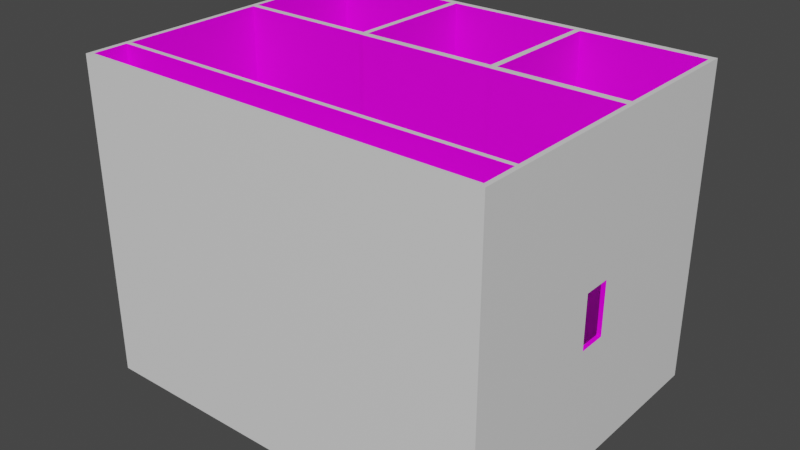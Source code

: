 # Source: Door.blend  (saved by Blender 2.83.19; exported with 4.5.12 LTS)
import bpy
from mathutils import Matrix  # noqa: F401  (used for matrix-valued properties, if any)

bpy.ops.wm.read_factory_settings(use_empty=True)
scene = bpy.context.scene
scene.name = 'Scene'

# ---- collections
col_collection = bpy.data.collections.new('Collection'); scene.collection.children.link(col_collection)

# ---- images (referenced by path relative to the original .blend; pixels are not part of the script)
import os
ASSET_DIR = os.environ.get("B2B_ASSET_DIR", "")  # directory of the original .blend (textures are referenced by path, not embedded)
HERE = os.path.dirname(os.path.abspath(__file__))  # packed textures are extracted next to this script under _unpacked/

def load_image(name, relpath, width, height, colorspace="sRGB"):
    """Load a texture the original file referenced (path relative to the .blend, or extracted next to this script)."""
    p = next((c for c in (os.path.join(HERE, relpath), os.path.join(ASSET_DIR, relpath)) if relpath and os.path.exists(c)), "")
    if p:
        img = bpy.data.images.load(p, check_existing=True)
        img.name = name
    else:  # same state as the original file: an image datablock whose file is absent (Cycles renders it pink)
        img = bpy.data.images.new(name, width, height)
        img.source = "FILE"
        img.filepath = "//" + (relpath or name)
    img.colorspace_settings.name = colorspace
    return img
img_new_piskel__8__png = load_image('New Piskel (8).png', 'New Piskel (8).png', 1024, 1024, 'sRGB')

# ---- materials (node trees are filled in below, after node groups)
mat_material = bpy.data.materials.new('Material')
mat_material.alpha_threshold = 0.0
mat_material.use_transparent_shadow = False
mat_material.line_color = (0.0, 0.0, 0.0, 1.0)
mat_material_001 = bpy.data.materials.new('Material.001')
mat_material_001.use_transparent_shadow = False

# ---- material node trees
mat_material.use_nodes = True; mat_material.node_tree.nodes.clear()
_N = mat_material.node_tree.nodes; _L = mat_material.node_tree.links
n0 = _N.new('ShaderNodeOutputMaterial'); n0.name = 'Material Output'; n0.location = (300, 300)
n1 = _N.new('ShaderNodeBsdfPrincipled'); n1.name = 'Principled BSDF'; n1.location = (10, 300)
n1.distribution = 'GGX'
n1.subsurface_method = 'BURLEY'
n1.inputs[2].default_value = 0.4
n1.inputs[3].default_value = 1.45
n1.inputs[27].default_value = (0.0, 0.0, 0.0, 1.0)
n1.inputs[28].default_value = 1.0
n2 = _N.new('ShaderNodeTexImage'); n2.name = 'Image Texture'; n2.location = (-382, 230)
n2.image = img_new_piskel__8__png
_L.new(n1.outputs[0], n0.inputs[0])
_L.new(n2.outputs[0], n1.inputs[0])
n0.is_active_output = True
mat_material_001.use_nodes = True; mat_material_001.node_tree.nodes.clear()
_N = mat_material_001.node_tree.nodes; _L = mat_material_001.node_tree.links
n0 = _N.new('ShaderNodeBsdfPrincipled'); n0.name = 'Principled BSDF'; n0.location = (10, 300)
n0.distribution = 'GGX'
n0.subsurface_method = 'BURLEY'
n0.inputs[3].default_value = 1.45
n0.inputs[27].default_value = (0.0, 0.0, 0.0, 1.0)
n0.inputs[28].default_value = 1.0
n1 = _N.new('ShaderNodeOutputMaterial'); n1.name = 'Material Output'; n1.location = (300, 300)
_L.new(n0.outputs[0], n1.inputs[0])
n1.is_active_output = True

# ---- world
world_world = bpy.data.worlds.new('World'); scene.world = world_world
world_world.use_nodes = True; world_world.node_tree.nodes.clear()
_N = world_world.node_tree.nodes; _L = world_world.node_tree.links
n0 = _N.new('ShaderNodeOutputWorld'); n0.name = 'World Output'; n0.location = (300, 300)
n1 = _N.new('ShaderNodeBackground'); n1.name = 'Background'; n1.location = (10, 300)
n1.inputs[0].default_value = (0.05088, 0.05088, 0.05088, 1.0)
_L.new(n1.outputs[0], n0.inputs[0])
n0.is_active_output = True
world_world.color = (0.05088, 0.05088, 0.05088)
world_world.use_sun_shadow = False
world_world.sun_shadow_jitter_overblur = 0.0

# ---- meshes
me_cube = bpy.data.meshes.new('Cube')
me_cube.from_pydata([(0.00516, 0.4664, 1.534), (0.005045, 0.4507, -1.585), (0.00516, -1.147, 1.534), (0.005045, -1.151, -1.605), (-0.3504, 0.8205, 1.909), (-0.3504, 0.8205, -1.983), (-0.3504, -1.501, 1.909), (-0.3504, -1.501, -1.983), (0.002125, 0.8205, 1.909), (0.002546, 0.8205, -1.983), (0.005045, -1.501, 1.909), (0.005045, -1.501, -1.983), (0.004888, 0.5489, 1.611), (0.005244, 0.5489, -1.677), (0.005044, -1.229, 1.611), (0.005044, -1.229, -1.677), (-0.05306, 0.5303, 1.606), (-0.05306, 0.5303, -1.672), (-0.05306, -1.211, 1.606), (-0.05306, -1.211, -1.672), (0.002975, 0.7324, 0.002612), (-0.3504, -1.501, -0.03669), (0.005045, -1.501, -0.03669), (-0.3504, 0.8205, -0.03669), (0.004422, 0.6404, 0.006062), (0.005044, -1.229, -0.03268), (-0.05306, 0.5303, -0.03321), (-0.05306, -1.211, -0.03321), (0.005045, 0.4507, -0.1044), (0.005045, -1.151, -0.08443), (-0.3515, -1.501, 0.1752), (0.002962, 0.7325, 0.07983), (-0.003278, -1.501, 0.1186), (-0.3515, 0.8205, 0.1752), (0.00441, 0.6404, 0.07865), (0.005271, -1.229, 0.1172), (-0.04951, 0.5303, 0.1261), (-0.04951, -1.211, 0.1261), (0.00798, 0.4664, 0.1703), (0.00798, -1.147, 0.1703), (-0.3504, -0.3401, -1.983), (0.005045, -0.3401, 1.909), (-0.3504, -0.3401, 1.909), (0.005045, -0.3401, -1.983), (0.005044, -0.3401, 1.611), (0.005044, -0.3401, -1.677), (-0.05306, -0.3401, 1.606), (-0.05306, -0.3401, -1.672), (0.00516, -0.3401, 1.534), (0.005045, -0.3914, -1.605), (0.005045, -0.3914, -0.08443), (-0.3504, -0.3401, -0.03321), (0.00798, -0.3401, 0.1703), (-0.3489, -0.3401, 0.1747), (0.005045, -0.3401, 1.589), (0.005045, -1.202, 1.589), (0.005045, 0.5219, 1.589), (0.008405, 0.5219, 0.1167), (0.008405, -1.202, 0.1167), (0.008094, -0.3401, 0.1147), (-0.08888, -0.3401, 1.534), (-0.08606, -0.3401, 0.1701), (-0.08871, -1.063, 1.45), (-0.08871, 0.383, 1.45), (-0.08623, 0.383, 0.2534), (-0.08623, -1.063, 0.2534), (0.005045, -1.202, -0.03321), (0.005045, -1.202, -1.656), (0.005045, -0.269, -0.1044), (0.005045, -0.269, -1.585), (0.005045, 0.5219, -0.03321), (0.005045, 0.5219, -1.656), (0.005045, -0.3401, -1.656), (0.005045, -0.3401, -0.03321), (-0.09164, -1.068, -0.1678), (-0.09164, -1.068, -1.521), (-0.09164, -0.4747, -0.1678), (-0.09164, -0.4747, -1.521), (-0.09164, 0.3674, -0.1877), (-0.09164, 0.3674, -1.501), (-0.09164, -0.1856, -1.501), (-0.09164, -0.1856, -0.1877), (-0.08871, -0.3401, 1.45), (-0.08888, -1.147, 1.534), (-0.08888, 0.4664, 1.534), (-0.08606, 0.4664, 0.1701), (-0.08606, -1.147, 0.1701), (-0.08623, -0.3401, 0.2534), (-0.09164, -1.151, -0.08443), (-0.09164, -1.151, -1.605), (-0.09164, -0.3914, -0.08443), (-0.09164, -0.3914, -1.605), (-0.09164, 0.4507, -0.1044), (-0.09164, 0.4507, -1.585), (-0.09164, -0.269, -1.585), (-0.09164, -0.269, -0.1044), (-0.01467, -0.3401, 1.45), (-0.0122, -0.3401, 0.2535), (-0.01467, -1.063, 1.45), (-0.01467, 0.383, 1.45), (-0.0122, 0.383, 0.2535), (-0.0122, -1.063, 0.2535), (-0.0176, -1.068, -0.1677), (-0.0176, -1.068, -1.521), (-0.0176, -0.4747, -0.1677), (-0.0176, -0.4747, -1.521), (-0.0176, 0.3674, -0.1876), (-0.0176, 0.3674, -1.501), (-0.0176, -0.1856, -1.501), (-0.0176, -0.1856, -0.1876), (0.002318, 0.8206, 0.1186), (0.002336, 0.8205, -0.03669), (0.00505, 0.5489, 0.1172), (0.005066, 0.5489, -0.03268), (0.04482, 0.7329, 0.07984), (0.04484, 0.7328, 0.002616), (0.04627, 0.6408, 0.07865), (0.04628, 0.6408, 0.006067), (0.002327, 0.8205, 0.04093), (0.0008837, -1.501, 0.04093), (-0.3509, 0.8205, 0.06923), (0.005058, 0.5489, 0.04225), (0.005157, -1.229, 0.04225), (-0.05129, 0.5303, 0.04643), (-0.05129, -1.211, 0.04643), (0.006725, 0.5219, 0.04172), (0.006725, -1.202, 0.04172), (-0.3509, -1.501, 0.06923), (-0.3496, -0.3401, 0.07076), (0.00657, -0.3401, 0.04077), (0.005466, 0.7446, 0.04102), (0.004416, 0.6275, 0.04216), (0.04733, 0.745, 0.04103), (0.04628, 0.628, 0.04216), (0.003488, 0.6865, 1.762), (0.003877, 0.6865, -1.832), (0.005044, -1.367, -1.832), (0.005044, -1.367, 1.762), (0.005044, -1.367, -0.03471), (0.003682, 0.6865, -0.03471), (0.003666, 0.6866, 0.1179), (0.0009394, -1.367, 0.1179), (0.005044, -0.3401, -1.832), (0.005044, -0.3401, 1.762), (0.003689, 0.6857, -0.01603), (0.003676, 0.6857, 0.09919), (0.04555, 0.6861, -0.01602), (0.04554, 0.6861, 0.09919), (0.1266, 0.7712, 0.04067), (0.002992, -1.367, 0.04158), (0.004188, 0.6177, 1.687), (0.005044, -1.298, -1.754), (0.00456, 0.6177, -1.754), (0.005044, -1.298, 1.687), (0.005044, -1.298, -0.03369), (0.004374, 0.6177, -0.03369), (0.004358, 0.6177, 0.1175), (0.003105, -1.298, 0.1175), (0.005044, -0.3401, -1.754), (0.005044, -0.3401, 1.687), (0.004056, 0.663, -0.01002), (0.004043, 0.663, 0.0955), (0.04592, 0.6635, -0.01002), (0.0459, 0.6635, 0.0955), (0.1248, 0.7706, 0.06866), (0.004075, -1.298, 0.04191), (0.003211, 0.7535, -1.907), (0.005045, -1.434, 1.836), (0.005045, -1.434, -0.0357), (0.003009, 0.7535, -0.0357), (0.002992, 0.7536, 0.1182), (-0.001169, -1.434, 0.1182), (0.005045, -0.3401, -1.907), (0.005045, -0.3401, 1.836), (0.003332, 0.709, -0.01175), (0.003319, 0.7091, 0.09609), (0.04519, 0.7095, -0.01174), (0.04518, 0.7095, 0.09609), (0.123, 0.7538, 0.09665), (0.001938, -1.434, 0.04126), (0.002807, 0.7535, 1.836), (0.005045, -1.434, -1.907), (0.002331, 0.8205, 0.002119), (0.002964, -1.501, 0.002119), (-0.3507, 0.8205, 0.01627), (0.005062, 0.5489, 0.004785), (0.0051, -1.229, 0.004785), (-0.05218, 0.5303, 0.006607), (-0.05218, -1.211, 0.006607), (0.005885, 0.5219, 0.004254), (0.005885, -1.202, 0.004254), (-0.35, -0.3401, 0.01877), (0.005808, -0.3401, 0.003776), (0.004221, 0.7441, 0.02182), (0.004419, 0.631, 0.02411), (0.04608, 0.7445, 0.02182), (0.04628, 0.6314, 0.02411), (-0.3507, -1.501, 0.01627), (0.004018, -1.367, 0.003434), (0.1235, 0.7201, 0.1201), (0.1235, 0.72, -0.03545), (0.004559, -1.298, 0.004109), (0.003491, -1.434, 0.002776), (0.1251, 0.621, -0.009763), (-0.3512, -1.501, 0.1222), (0.002322, 0.8206, 0.07974), (-0.001197, -1.501, 0.07974), (-0.3512, 0.8205, 0.1222), (0.005054, 0.5489, 0.07971), (0.005214, -1.229, 0.07971), (-0.0504, 0.5303, 0.08625), (-0.0504, -1.211, 0.08625), (0.007565, 0.5219, 0.07919), (0.007565, -1.202, 0.07919), (-0.3493, -0.3401, 0.1228), (0.007332, -0.3401, 0.07776), (0.004214, 0.7441, 0.06043), (0.004413, 0.631, 0.0604), (0.04607, 0.7445, 0.06043), (0.04627, 0.6314, 0.06041), (0.1251, 0.6074, 0.01627), (0.001966, -1.367, 0.07973), (0.00359, -1.298, 0.07972), (0.123, 0.7537, -0.01474), (0.1248, 0.7706, 0.01296), (0.0003843, -1.434, 0.07973), (0.08151, 0.7703, 0.01296), (0.07971, 0.7535, -0.01474), (0.0818, 0.6071, 0.01627), (0.0818, 0.6207, -0.009765), (0.08023, 0.7198, -0.03546), (0.08021, 0.7198, 0.1201), (0.07969, 0.7536, 0.09665), (0.0815, 0.7704, 0.06866), (0.08331, 0.771, 0.04067), (0.08179, 0.6071, 0.06862), (0.08179, 0.6022, 0.0423), (0.08127, 0.6534, -0.03297), (0.08074, 0.6861, -0.04163), (0.08125, 0.6534, 0.1192), (0.08072, 0.6861, 0.1246), (0.08178, 0.6207, 0.09494), (0.1251, 0.6074, 0.06862), (0.1251, 0.6025, 0.0423), (0.1246, 0.6536, -0.03297), (0.1241, 0.6863, -0.04162), (0.1246, 0.6537, 0.1192), (0.124, 0.6864, 0.1246), (0.1251, 0.621, 0.09494), (0.165, 0.7198, 0.04128), (0.1642, 0.654, 0.04188), (0.1676, 0.6867, 0.04158), (0.1637, 0.6867, 0.07215), (0.1637, 0.6867, 0.011), (0.1642, 0.6576, 0.01434), (0.1642, 0.6577, 0.07034), (0.1641, 0.7164, 0.07036), (0.1641, 0.7164, 0.01312), (0.1593, 0.6588, 0.00524), (0.1455, 0.6582, -0.02103), (0.1451, 0.6866, -0.02828), (0.1588, 0.6867, -0.001816), (0.1606, 0.7349, 0.04114), (0.1475, 0.7602, 0.04086), (0.1595, 0.6441, 0.06668), (0.1458, 0.618, 0.06441), (0.1457, 0.6137, 0.04223), (0.1595, 0.6392, 0.04202), (0.1455, 0.7598, 0.06444), (0.1593, 0.7342, 0.06602), (0.1444, 0.7158, 0.1076), (0.1588, 0.7151, 0.0813), (0.1607, 0.7312, 0.07106), (0.1437, 0.7452, 0.08804), (0.1588, 0.7152, 0.003121), (0.1444, 0.7158, -0.02315), (0.1606, 0.7314, 0.01228), (0.1437, 0.7451, -0.005836), (0.1595, 0.6441, 0.01798), (0.1458, 0.618, 0.0203), (0.1593, 0.6466, 0.01353), (0.1459, 0.6299, -0.001583), (0.1455, 0.7597, 0.01751), (0.1593, 0.7342, 0.01682), (0.1455, 0.6583, 0.1069), (0.1593, 0.6589, 0.08055), (0.1587, 0.6867, 0.0849), (0.145, 0.6866, 0.1114), (0.1593, 0.6472, 0.07221), (0.1459, 0.6299, 0.08653)], [], [(41, 42, 6, 10), (32, 10, 6, 30), (53, 42, 4, 33), (40, 43, 11, 7), (52, 38, 85, 61), (33, 4, 8, 110), (169, 166, 9, 111), (171, 167, 10, 32), (173, 180, 8, 41), (172, 181, 11, 43), (26, 17, 13, 113), (37, 18, 14, 35), (46, 16, 12, 44), (47, 19, 15, 45), (70, 71, 17, 26), (58, 55, 18, 37), (54, 56, 16, 46), (72, 67, 19, 47), (67, 66, 27, 19), (189, 70, 26, 187), (19, 27, 25, 15), (187, 26, 113, 185), (181, 168, 22, 11), (161, 34, 116, 163), (5, 23, 111, 9), (49, 50, 90, 91), (40, 51, 23, 5), (11, 22, 21, 7), (180, 170, 110, 8), (16, 36, 112, 12), (56, 57, 36, 16), (213, 58, 37, 211), (211, 37, 35, 209), (225, 171, 32, 206), (207, 33, 110, 205), (215, 59, 58, 213), (214, 53, 33, 207), (206, 32, 30, 204), (204, 30, 53, 214), (212, 57, 59, 215), (7, 21, 51, 40), (69, 1, 93, 94), (71, 72, 47, 17), (55, 54, 46, 18), (17, 47, 45, 13), (18, 46, 44, 14), (166, 172, 43, 9), (167, 173, 41, 10), (48, 2, 83, 60), (5, 9, 43, 40), (30, 6, 42, 53), (8, 4, 42, 41), (2, 48, 54, 55), (0, 38, 57, 56), (39, 2, 55, 58), (52, 39, 58, 59), (48, 0, 56, 54), (38, 52, 59, 57), (65, 87, 97, 101), (79, 78, 106, 107), (39, 52, 61, 86), (38, 0, 84, 85), (0, 48, 60, 84), (2, 39, 86, 83), (3, 29, 66, 67), (29, 50, 73, 66), (49, 3, 67, 72), (50, 49, 72, 73), (28, 1, 71, 70), (1, 69, 72, 71), (68, 28, 70, 73), (69, 68, 73, 72), (62, 65, 101, 98), (77, 76, 104, 105), (50, 29, 88, 90), (28, 68, 95, 92), (1, 28, 92, 93), (3, 49, 91, 89), (68, 69, 94, 95), (29, 3, 89, 88), (62, 82, 60, 83), (63, 64, 85, 84), (65, 62, 83, 86), (87, 65, 86, 61), (82, 63, 84, 60), (64, 87, 61, 85), (75, 74, 88, 89), (74, 76, 90, 88), (77, 75, 89, 91), (76, 77, 91, 90), (78, 79, 93, 92), (79, 80, 94, 93), (81, 78, 92, 95), (80, 81, 95, 94), (97, 96, 98, 101), (100, 99, 96, 97), (105, 104, 102, 103), (107, 106, 109, 108), (80, 79, 107, 108), (63, 82, 96, 99), (78, 81, 109, 106), (87, 64, 100, 97), (81, 80, 108, 109), (74, 75, 103, 102), (76, 74, 102, 104), (82, 62, 98, 96), (75, 77, 105, 103), (64, 63, 99, 100), (193, 20, 111, 182), (217, 34, 112, 208), (160, 24, 113, 155), (175, 31, 110, 170), (114, 177, 231, 232), (194, 24, 117, 196), (174, 20, 115, 176), (216, 31, 114, 218), (193, 130, 132, 195), (217, 131, 133, 219), (146, 176, 230, 238), (194, 131, 121, 185), (216, 130, 118, 205), (189, 125, 129, 192), (197, 127, 128, 191), (183, 119, 127, 197), (191, 128, 120, 184), (192, 129, 126, 190), (184, 120, 118, 182), (202, 179, 119, 183), (188, 124, 122, 186), (190, 126, 124, 188), (210, 123, 121, 208), (212, 125, 123, 210), (201, 165, 149, 198), (117, 162, 237, 229), (160, 144, 146, 162), (116, 219, 235, 241), (161, 145, 140, 156), (174, 144, 139, 169), (153, 159, 143, 137), (152, 158, 142, 135), (222, 157, 141, 221), (150, 156, 140, 134), (175, 145, 147, 177), (151, 154, 138, 136), (158, 151, 136, 142), (159, 150, 134, 143), (157, 153, 137, 141), (155, 152, 135, 139), (113, 13, 152, 155), (35, 14, 153, 157), (44, 12, 150, 159), (45, 15, 151, 158), (15, 25, 154, 151), (12, 112, 156, 150), (209, 35, 157, 222), (13, 45, 158, 152), (14, 44, 159, 153), (34, 161, 156, 112), (176, 115, 227, 230), (24, 160, 162, 117), (133, 196, 228, 236), (186, 122, 165, 201), (144, 160, 155, 139), (145, 161, 163, 147), (31, 175, 177, 114), (20, 174, 169, 111), (198, 149, 179, 202), (218, 114, 232, 233), (144, 174, 176, 146), (147, 163, 239, 240), (145, 175, 170, 140), (137, 143, 173, 167), (135, 142, 172, 166), (221, 141, 171, 225), (134, 140, 170, 180), (136, 138, 168, 181), (142, 136, 181, 172), (143, 134, 180, 173), (141, 137, 167, 171), (139, 135, 166, 169), (195, 132, 234, 226), (138, 198, 202, 168), (25, 186, 201, 154), (196, 117, 229, 228), (219, 133, 236, 235), (154, 201, 198, 138), (66, 190, 188, 27), (27, 188, 186, 25), (168, 202, 183, 22), (23, 184, 182, 111), (73, 192, 190, 66), (51, 191, 184, 23), (22, 183, 197, 21), (21, 197, 191, 51), (70, 189, 192, 73), (24, 194, 185, 113), (20, 193, 195, 115), (131, 194, 196, 133), (162, 146, 238, 237), (130, 193, 182, 118), (123, 187, 185, 121), (125, 189, 187, 123), (149, 221, 225, 179), (115, 195, 226, 227), (132, 218, 233, 234), (122, 209, 222, 165), (165, 222, 221, 149), (177, 147, 240, 231), (57, 212, 210, 36), (36, 210, 208, 112), (31, 216, 205, 110), (163, 116, 241, 239), (34, 217, 219, 116), (130, 216, 218, 132), (131, 217, 208, 121), (125, 212, 215, 129), (127, 204, 214, 128), (119, 206, 204, 127), (128, 214, 207, 120), (129, 215, 213, 126), (120, 207, 205, 118), (179, 225, 206, 119), (124, 211, 209, 122), (126, 213, 211, 124), (228, 229, 203, 220), (236, 228, 220, 243), (240, 239, 246, 247), (227, 226, 224, 223), (226, 234, 148, 224), (237, 238, 245, 244), (239, 241, 248, 246), (235, 236, 243, 242), (229, 237, 244, 203), (234, 233, 164, 148), (231, 240, 247, 199), (232, 231, 199, 178), (241, 235, 242, 248), (238, 230, 200, 245), (230, 227, 223, 200), (233, 232, 178, 164), (257, 274, 276, 283), (278, 280, 258, 254), (249, 257, 283, 262), (200, 223, 277, 275), (288, 264, 255, 285), (253, 261, 274, 257), (264, 267, 250, 255), (271, 256, 269, 272), (220, 203, 281, 279), (286, 252, 256, 271), (267, 278, 254, 250), (285, 255, 252, 286), (254, 258, 261, 253), (247, 246, 284, 287), (148, 164, 268, 263), (223, 224, 282, 277), (242, 243, 266, 265), (255, 250, 251, 252), (203, 244, 259, 281), (245, 200, 275, 260), (248, 242, 265, 289), (252, 251, 249, 256), (224, 148, 263, 282), (251, 253, 257, 249), (164, 178, 273, 268), (250, 254, 253, 251), (256, 249, 262, 269), (199, 247, 287, 270), (243, 220, 279, 266), (246, 248, 289, 284), (178, 199, 270, 273), (259, 260, 261, 258), (265, 266, 267, 264), (269, 262, 263, 268), (271, 272, 273, 270), (275, 277, 276, 274), (279, 281, 280, 278), (283, 276, 277, 282), (285, 286, 287, 284), (281, 259, 258, 280), (288, 285, 284, 289), (260, 275, 274, 261), (286, 271, 270, 287), (262, 283, 282, 263), (266, 279, 278, 267), (272, 269, 268, 273), (289, 265, 264, 288), (244, 245, 260, 259)])
_uv = me_cube.uv_layers.new(name='UVMap')
_uv.uv.foreach_set('vector', [0.625, 0.625, 0.875, 0.625, 0.875, 0.75, 0.625, 0.75, 0.5625, 0.75, 0.625, 0.75, 0.625, 1.0, 0.5625, 1.0, 0.5625, 0.125, 0.625, 0.125, 0.625, 0.25, 0.5625, 0.25, 0.125, 0.625, 0.375, 0.625, 0.375, 0.75, 0.125, 0.75, 0.5586, 0.625, 0.5586, 0.5281, 0.5586, 0.5281, 0.5586, 0.625, 0.5625, 0.25, 0.625, 0.25, 0.625, 0.5, 0.5625, 0.5, 0.5, 0.5029, 0.3766, 0.5029, 0.375, 0.5, 0.5, 0.5, 0.5617, 0.7471, 0.6234, 0.7471, 0.625, 0.75, 0.5625, 0.75, 0.6234, 0.625, 0.6234, 0.5029, 0.625, 0.5, 0.625, 0.625, 0.3766, 0.625, 0.3766, 0.7471, 0.375, 0.75, 0.375, 0.625, 0.5, 0.5162, 0.3842, 0.5162, 0.3817, 0.5118, 0.5, 0.5118, 0.5579, 0.7338, 0.6158, 0.7338, 0.6183, 0.7382, 0.5592, 0.7382, 0.6158, 0.625, 0.6158, 0.5162, 0.6183, 0.5118, 0.6183, 0.625, 0.3842, 0.625, 0.3842, 0.7338, 0.3817, 0.7382, 0.3817, 0.625, 0.5, 0.5214, 0.3871, 0.5214, 0.3842, 0.5162, 0.5, 0.5162, 0.5565, 0.7286, 0.6129, 0.7286, 0.6158, 0.7338, 0.5579, 0.7338, 0.6129, 0.625, 0.6129, 0.5214, 0.6158, 0.5162, 0.6158, 0.625, 0.3871, 0.625, 0.3871, 0.7286, 0.3842, 0.7338, 0.3842, 0.625, 0.3871, 0.7286, 0.5, 0.7286, 0.5, 0.7338, 0.3842, 0.7338, 0.5141, 0.5214, 0.5, 0.5214, 0.5, 0.5162, 0.5145, 0.5162, 0.3842, 0.7338, 0.5, 0.7338, 0.5, 0.7382, 0.3817, 0.7382, 0.5145, 0.5162, 0.5, 0.5162, 0.5, 0.5118, 0.5148, 0.5118, 0.3766, 0.7471, 0.5, 0.7471, 0.5, 0.75, 0.375, 0.75, 0.5527, 0.5084, 0.552, 0.511, 0.552, 0.511, 0.5527, 0.5084, 0.375, 0.25, 0.5, 0.25, 0.5, 0.5, 0.375, 0.5, 0.3907, 0.6312, 0.4964, 0.6312, 0.4964, 0.6312, 0.3907, 0.6312, 0.375, 0.125, 0.5, 0.125, 0.5, 0.25, 0.375, 0.25, 0.375, 0.75, 0.5, 0.75, 0.5, 1.0, 0.375, 1.0, 0.6234, 0.5029, 0.5617, 0.5029, 0.5625, 0.5, 0.625, 0.5, 0.6158, 0.5162, 0.5579, 0.5162, 0.5592, 0.5118, 0.6183, 0.5118, 0.6129, 0.5214, 0.5565, 0.5214, 0.5579, 0.5162, 0.6158, 0.5162, 0.5423, 0.7286, 0.5565, 0.7286, 0.5579, 0.7338, 0.5434, 0.7338, 0.5434, 0.7338, 0.5579, 0.7338, 0.5592, 0.7382, 0.5444, 0.7382, 0.5463, 0.7471, 0.5617, 0.7471, 0.5625, 0.75, 0.5469, 0.75, 0.5469, 0.25, 0.5625, 0.25, 0.5625, 0.5, 0.5469, 0.5, 0.5423, 0.625, 0.5565, 0.625, 0.5565, 0.7286, 0.5423, 0.7286, 0.5469, 0.125, 0.5625, 0.125, 0.5625, 0.25, 0.5469, 0.25, 0.5469, 0.75, 0.5625, 0.75, 0.5625, 1.0, 0.5469, 1.0, 0.5469, 0.0, 0.5625, 0.0, 0.5625, 0.125, 0.5469, 0.125, 0.5423, 0.5214, 0.5565, 0.5214, 0.5565, 0.625, 0.5423, 0.625, 0.375, 0.0, 0.5, 0.0, 0.5, 0.125, 0.375, 0.125, 0.392, 0.6164, 0.392, 0.5299, 0.392, 0.5299, 0.392, 0.6164, 0.3871, 0.5214, 0.3871, 0.625, 0.3842, 0.625, 0.3842, 0.5162, 0.6129, 0.7286, 0.6129, 0.625, 0.6158, 0.625, 0.6158, 0.7338, 0.3842, 0.5162, 0.3842, 0.625, 0.3817, 0.625, 0.3817, 0.5118, 0.6158, 0.7338, 0.6158, 0.625, 0.6183, 0.625, 0.6183, 0.7382, 0.3766, 0.5029, 0.3766, 0.625, 0.375, 0.625, 0.375, 0.5, 0.6234, 0.7471, 0.6234, 0.625, 0.625, 0.625, 0.625, 0.75, 0.6108, 0.625, 0.6108, 0.7219, 0.6108, 0.7219, 0.6108, 0.625, 0.125, 0.5, 0.375, 0.5, 0.375, 0.625, 0.125, 0.625, 0.5625, 0.0, 0.625, 0.0, 0.625, 0.125, 0.5625, 0.125, 0.625, 0.5, 0.875, 0.5, 0.875, 0.625, 0.625, 0.625, 0.6108, 0.7219, 0.6108, 0.625, 0.6129, 0.625, 0.6129, 0.7286, 0.6108, 0.5281, 0.5586, 0.5281, 0.5565, 0.5214, 0.6129, 0.5214, 0.5586, 0.7219, 0.6108, 0.7219, 0.6129, 0.7286, 0.5565, 0.7286, 0.5586, 0.625, 0.5586, 0.7219, 0.5565, 0.7286, 0.5565, 0.625, 0.6108, 0.625, 0.6108, 0.5281, 0.6129, 0.5214, 0.6129, 0.625, 0.5586, 0.5281, 0.5586, 0.625, 0.5565, 0.625, 0.5565, 0.5214, 0.5618, 0.7119, 0.5618, 0.625, 0.5618, 0.625, 0.5618, 0.7119, 0.3978, 0.54, 0.4892, 0.54, 0.4892, 0.54, 0.3978, 0.54, 0.5586, 0.7219, 0.5586, 0.625, 0.5586, 0.625, 0.5586, 0.7219, 0.5586, 0.5281, 0.6108, 0.5281, 0.6108, 0.5281, 0.5586, 0.5281, 0.6108, 0.5281, 0.6108, 0.625, 0.6108, 0.625, 0.6108, 0.5281, 0.6108, 0.7219, 0.5586, 0.7219, 0.5586, 0.7219, 0.6108, 0.7219, 0.3907, 0.7225, 0.4964, 0.7225, 0.5, 0.7286, 0.3871, 0.7286, 0.4964, 0.7225, 0.4964, 0.6312, 0.5, 0.625, 0.5, 0.7286, 0.3907, 0.6312, 0.3907, 0.7225, 0.3871, 0.7286, 0.3871, 0.625, 0.4964, 0.6312, 0.3907, 0.6312, 0.3871, 0.625, 0.5, 0.625, 0.495, 0.5299, 0.392, 0.5299, 0.3871, 0.5214, 0.5, 0.5214, 0.392, 0.5299, 0.392, 0.6164, 0.3871, 0.625, 0.3871, 0.5214, 0.495, 0.6164, 0.495, 0.5299, 0.5, 0.5214, 0.5, 0.625, 0.392, 0.6164, 0.495, 0.6164, 0.5, 0.625, 0.3871, 0.625, 0.6076, 0.7119, 0.5618, 0.7119, 0.5618, 0.7119, 0.6076, 0.7119, 0.3965, 0.6412, 0.4906, 0.6412, 0.4906, 0.6412, 0.3965, 0.6412, 0.4964, 0.6312, 0.4964, 0.7225, 0.4964, 0.7225, 0.4964, 0.6312, 0.495, 0.5299, 0.495, 0.6164, 0.495, 0.6164, 0.495, 0.5299, 0.392, 0.5299, 0.495, 0.5299, 0.495, 0.5299, 0.392, 0.5299, 0.3907, 0.7225, 0.3907, 0.6312, 0.3907, 0.6312, 0.3907, 0.7225, 0.495, 0.6164, 0.392, 0.6164, 0.392, 0.6164, 0.495, 0.6164, 0.4964, 0.7225, 0.3907, 0.7225, 0.3907, 0.7225, 0.4964, 0.7225, 0.6076, 0.7119, 0.6076, 0.625, 0.6108, 0.625, 0.6108, 0.7219, 0.6076, 0.5381, 0.5618, 0.5381, 0.5586, 0.5281, 0.6108, 0.5281, 0.5618, 0.7119, 0.6076, 0.7119, 0.6108, 0.7219, 0.5586, 0.7219, 0.5618, 0.625, 0.5618, 0.7119, 0.5586, 0.7219, 0.5586, 0.625, 0.6076, 0.625, 0.6076, 0.5381, 0.6108, 0.5281, 0.6108, 0.625, 0.5618, 0.5381, 0.5618, 0.625, 0.5586, 0.625, 0.5586, 0.5281, 0.3965, 0.7124, 0.4906, 0.7124, 0.4964, 0.7225, 0.3907, 0.7225, 0.4906, 0.7124, 0.4906, 0.6412, 0.4964, 0.6312, 0.4964, 0.7225, 0.3965, 0.6412, 0.3965, 0.7124, 0.3907, 0.7225, 0.3907, 0.6312, 0.4906, 0.6412, 0.3965, 0.6412, 0.3907, 0.6312, 0.4964, 0.6312, 0.4892, 0.54, 0.3978, 0.54, 0.392, 0.5299, 0.495, 0.5299, 0.3978, 0.54, 0.3978, 0.6064, 0.392, 0.6164, 0.392, 0.5299, 0.4892, 0.6064, 0.4892, 0.54, 0.495, 0.5299, 0.495, 0.6164, 0.3978, 0.6064, 0.4892, 0.6064, 0.495, 0.6164, 0.392, 0.6164, 0.5618, 0.625, 0.6076, 0.625, 0.6076, 0.7119, 0.5618, 0.7119, 0.5618, 0.5381, 0.6076, 0.5381, 0.6076, 0.625, 0.5618, 0.625, 0.3965, 0.6412, 0.4906, 0.6412, 0.4906, 0.7124, 0.3965, 0.7124, 0.3978, 0.54, 0.4892, 0.54, 0.4892, 0.6064, 0.3978, 0.6064, 0.3978, 0.6064, 0.3978, 0.54, 0.3978, 0.54, 0.3978, 0.6064, 0.6076, 0.5381, 0.6076, 0.625, 0.6076, 0.625, 0.6076, 0.5381, 0.4892, 0.54, 0.4892, 0.6064, 0.4892, 0.6064, 0.4892, 0.54, 0.5618, 0.625, 0.5618, 0.5381, 0.5618, 0.5381, 0.5618, 0.625, 0.4892, 0.6064, 0.3978, 0.6064, 0.3978, 0.6064, 0.4892, 0.6064, 0.4906, 0.7124, 0.3965, 0.7124, 0.3965, 0.7124, 0.4906, 0.7124, 0.4906, 0.6412, 0.4906, 0.7124, 0.4906, 0.7124, 0.4906, 0.6412, 0.6076, 0.625, 0.6076, 0.7119, 0.6076, 0.7119, 0.6076, 0.625, 0.3965, 0.7124, 0.3965, 0.6412, 0.3965, 0.6412, 0.3965, 0.7124, 0.5618, 0.5381, 0.6076, 0.5381, 0.6076, 0.5381, 0.5618, 0.5381, 0.5193, 0.5008, 0.5075, 0.5008, 0.5, 0.5, 0.5156, 0.5, 0.5408, 0.511, 0.552, 0.511, 0.5592, 0.5118, 0.5444, 0.5118, 0.5074, 0.5084, 0.5074, 0.511, 0.5, 0.5118, 0.5, 0.5088, 0.5541, 0.5033, 0.5548, 0.5008, 0.5625, 0.5, 0.5617, 0.5029, 0.5548, 0.5008, 0.5541, 0.5033, 0.5541, 0.5033, 0.5548, 0.5008, 0.5185, 0.511, 0.5074, 0.511, 0.5074, 0.511, 0.5185, 0.511, 0.5075, 0.5033, 0.5075, 0.5008, 0.5075, 0.5008, 0.5075, 0.5033, 0.543, 0.5008, 0.5548, 0.5008, 0.5548, 0.5008, 0.543, 0.5008, 0.5193, 0.5008, 0.5311, 0.5008, 0.5311, 0.5008, 0.5193, 0.5008, 0.5408, 0.511, 0.5297, 0.511, 0.5297, 0.511, 0.5408, 0.511, 0.5074, 0.5058, 0.5075, 0.5033, 0.5075, 0.5033, 0.5074, 0.5058, 0.5185, 0.511, 0.5297, 0.511, 0.5296, 0.5118, 0.5148, 0.5118, 0.543, 0.5008, 0.5311, 0.5008, 0.5312, 0.5, 0.5469, 0.5, 0.5141, 0.5214, 0.5282, 0.5214, 0.5282, 0.625, 0.5141, 0.625, 0.5156, 0.0, 0.5312, 0.0, 0.5312, 0.125, 0.5156, 0.125, 0.5156, 0.75, 0.5312, 0.75, 0.5312, 1.0, 0.5156, 1.0, 0.5156, 0.125, 0.5312, 0.125, 0.5312, 0.25, 0.5156, 0.25, 0.5141, 0.625, 0.5282, 0.625, 0.5282, 0.7286, 0.5141, 0.7286, 0.5156, 0.25, 0.5312, 0.25, 0.5312, 0.5, 0.5156, 0.5, 0.5154, 0.7471, 0.5308, 0.7471, 0.5312, 0.75, 0.5156, 0.75, 0.5145, 0.7338, 0.529, 0.7338, 0.5296, 0.7382, 0.5148, 0.7382, 0.5141, 0.7286, 0.5282, 0.7286, 0.529, 0.7338, 0.5145, 0.7338, 0.5434, 0.5162, 0.529, 0.5162, 0.5296, 0.5118, 0.5444, 0.5118, 0.5423, 0.5214, 0.5282, 0.5214, 0.529, 0.5162, 0.5434, 0.5162, 0.515, 0.7412, 0.53, 0.7412, 0.5304, 0.7442, 0.5152, 0.7442, 0.5074, 0.511, 0.5074, 0.5084, 0.5074, 0.5084, 0.5074, 0.511, 0.5074, 0.5084, 0.5074, 0.5058, 0.5074, 0.5058, 0.5074, 0.5084, 0.552, 0.511, 0.5408, 0.511, 0.5408, 0.511, 0.552, 0.511, 0.5527, 0.5084, 0.5534, 0.5058, 0.5609, 0.5058, 0.56, 0.5088, 0.5075, 0.5033, 0.5074, 0.5058, 0.5, 0.5058, 0.5, 0.5029, 0.62, 0.7412, 0.62, 0.625, 0.6217, 0.625, 0.6217, 0.7442, 0.38, 0.5088, 0.38, 0.625, 0.3783, 0.625, 0.3783, 0.5058, 0.545, 0.7412, 0.56, 0.7412, 0.5609, 0.7442, 0.5456, 0.7442, 0.62, 0.5088, 0.56, 0.5088, 0.5609, 0.5058, 0.6217, 0.5058, 0.5541, 0.5033, 0.5534, 0.5058, 0.5534, 0.5058, 0.5541, 0.5033, 0.38, 0.7412, 0.5, 0.7412, 0.5, 0.7442, 0.3783, 0.7442, 0.38, 0.625, 0.38, 0.7412, 0.3783, 0.7442, 0.3783, 0.625, 0.62, 0.625, 0.62, 0.5088, 0.6217, 0.5058, 0.6217, 0.625, 0.56, 0.7412, 0.62, 0.7412, 0.6217, 0.7442, 0.5609, 0.7442, 0.5, 0.5088, 0.38, 0.5088, 0.3783, 0.5058, 0.5, 0.5058, 0.5, 0.5118, 0.3817, 0.5118, 0.38, 0.5088, 0.5, 0.5088, 0.5592, 0.7382, 0.6183, 0.7382, 0.62, 0.7412, 0.56, 0.7412, 0.6183, 0.625, 0.6183, 0.5118, 0.62, 0.5088, 0.62, 0.625, 0.3817, 0.625, 0.3817, 0.7382, 0.38, 0.7412, 0.38, 0.625, 0.3817, 0.7382, 0.5, 0.7382, 0.5, 0.7412, 0.38, 0.7412, 0.6183, 0.5118, 0.5592, 0.5118, 0.56, 0.5088, 0.62, 0.5088, 0.5444, 0.7382, 0.5592, 0.7382, 0.56, 0.7412, 0.545, 0.7412, 0.3817, 0.5118, 0.3817, 0.625, 0.38, 0.625, 0.38, 0.5088, 0.6183, 0.7382, 0.6183, 0.625, 0.62, 0.625, 0.62, 0.7412, 0.552, 0.511, 0.5527, 0.5084, 0.56, 0.5088, 0.5592, 0.5118, 0.5075, 0.5033, 0.5075, 0.5008, 0.5075, 0.5008, 0.5075, 0.5033, 0.5074, 0.511, 0.5074, 0.5084, 0.5074, 0.5084, 0.5074, 0.511, 0.5297, 0.511, 0.5185, 0.511, 0.5185, 0.511, 0.5297, 0.511, 0.5148, 0.7382, 0.5296, 0.7382, 0.53, 0.7412, 0.515, 0.7412, 0.5074, 0.5058, 0.5074, 0.5084, 0.5, 0.5088, 0.5, 0.5058, 0.5534, 0.5058, 0.5527, 0.5084, 0.5527, 0.5084, 0.5534, 0.5058, 0.5548, 0.5008, 0.5541, 0.5033, 0.5541, 0.5033, 0.5548, 0.5008, 0.5075, 0.5008, 0.5075, 0.5033, 0.5, 0.5029, 0.5, 0.5, 0.5152, 0.7442, 0.5304, 0.7442, 0.5308, 0.7471, 0.5154, 0.7471, 0.543, 0.5008, 0.5548, 0.5008, 0.5548, 0.5008, 0.543, 0.5008, 0.5074, 0.5058, 0.5075, 0.5033, 0.5075, 0.5033, 0.5074, 0.5058, 0.5534, 0.5058, 0.5527, 0.5084, 0.5527, 0.5084, 0.5534, 0.5058, 0.5534, 0.5058, 0.5541, 0.5033, 0.5617, 0.5029, 0.5609, 0.5058, 0.6217, 0.7442, 0.6217, 0.625, 0.6234, 0.625, 0.6234, 0.7471, 0.3783, 0.5058, 0.3783, 0.625, 0.3766, 0.625, 0.3766, 0.5029, 0.5456, 0.7442, 0.5609, 0.7442, 0.5617, 0.7471, 0.5463, 0.7471, 0.6217, 0.5058, 0.5609, 0.5058, 0.5617, 0.5029, 0.6234, 0.5029, 0.3783, 0.7442, 0.5, 0.7442, 0.5, 0.7471, 0.3766, 0.7471, 0.3783, 0.625, 0.3783, 0.7442, 0.3766, 0.7471, 0.3766, 0.625, 0.6217, 0.625, 0.6217, 0.5058, 0.6234, 0.5029, 0.6234, 0.625, 0.5609, 0.7442, 0.6217, 0.7442, 0.6234, 0.7471, 0.5617, 0.7471, 0.5, 0.5058, 0.3783, 0.5058, 0.3766, 0.5029, 0.5, 0.5029, 0.5193, 0.5008, 0.5311, 0.5008, 0.5311, 0.5008, 0.5193, 0.5008, 0.5, 0.7442, 0.5152, 0.7442, 0.5154, 0.7471, 0.5, 0.7471, 0.5, 0.7382, 0.5148, 0.7382, 0.515, 0.7412, 0.5, 0.7412, 0.5185, 0.511, 0.5074, 0.511, 0.5074, 0.511, 0.5185, 0.511, 0.5408, 0.511, 0.5297, 0.511, 0.5297, 0.511, 0.5408, 0.511, 0.5, 0.7412, 0.515, 0.7412, 0.5152, 0.7442, 0.5, 0.7442, 0.5, 0.7286, 0.5141, 0.7286, 0.5145, 0.7338, 0.5, 0.7338, 0.5, 0.7338, 0.5145, 0.7338, 0.5148, 0.7382, 0.5, 0.7382, 0.5, 0.7471, 0.5154, 0.7471, 0.5156, 0.75, 0.5, 0.75, 0.5, 0.25, 0.5156, 0.25, 0.5156, 0.5, 0.5, 0.5, 0.5, 0.625, 0.5141, 0.625, 0.5141, 0.7286, 0.5, 0.7286, 0.5, 0.125, 0.5156, 0.125, 0.5156, 0.25, 0.5, 0.25, 0.5, 0.75, 0.5156, 0.75, 0.5156, 1.0, 0.5, 1.0, 0.5, 0.0, 0.5156, 0.0, 0.5156, 0.125, 0.5, 0.125, 0.5, 0.5214, 0.5141, 0.5214, 0.5141, 0.625, 0.5, 0.625, 0.5074, 0.511, 0.5185, 0.511, 0.5148, 0.5118, 0.5, 0.5118, 0.5075, 0.5008, 0.5193, 0.5008, 0.5193, 0.5008, 0.5075, 0.5008, 0.5297, 0.511, 0.5185, 0.511, 0.5185, 0.511, 0.5297, 0.511, 0.5074, 0.5084, 0.5074, 0.5058, 0.5074, 0.5058, 0.5074, 0.5084, 0.5311, 0.5008, 0.5193, 0.5008, 0.5156, 0.5, 0.5312, 0.5, 0.529, 0.5162, 0.5145, 0.5162, 0.5148, 0.5118, 0.5296, 0.5118, 0.5282, 0.5214, 0.5141, 0.5214, 0.5145, 0.5162, 0.529, 0.5162, 0.5304, 0.7442, 0.5456, 0.7442, 0.5463, 0.7471, 0.5308, 0.7471, 0.5075, 0.5008, 0.5193, 0.5008, 0.5193, 0.5008, 0.5075, 0.5008, 0.5311, 0.5008, 0.543, 0.5008, 0.543, 0.5008, 0.5311, 0.5008, 0.5296, 0.7382, 0.5444, 0.7382, 0.545, 0.7412, 0.53, 0.7412, 0.53, 0.7412, 0.545, 0.7412, 0.5456, 0.7442, 0.5304, 0.7442, 0.5541, 0.5033, 0.5534, 0.5058, 0.5534, 0.5058, 0.5541, 0.5033, 0.5565, 0.5214, 0.5423, 0.5214, 0.5434, 0.5162, 0.5579, 0.5162, 0.5579, 0.5162, 0.5434, 0.5162, 0.5444, 0.5118, 0.5592, 0.5118, 0.5548, 0.5008, 0.543, 0.5008, 0.5469, 0.5, 0.5625, 0.5, 0.5527, 0.5084, 0.552, 0.511, 0.552, 0.511, 0.5527, 0.5084, 0.552, 0.511, 0.5408, 0.511, 0.5408, 0.511, 0.552, 0.511, 0.5311, 0.5008, 0.543, 0.5008, 0.543, 0.5008, 0.5311, 0.5008, 0.5297, 0.511, 0.5408, 0.511, 0.5444, 0.5118, 0.5296, 0.5118, 0.5282, 0.5214, 0.5423, 0.5214, 0.5423, 0.625, 0.5282, 0.625, 0.5312, 0.0, 0.5469, 0.0, 0.5469, 0.125, 0.5312, 0.125, 0.5312, 0.75, 0.5469, 0.75, 0.5469, 1.0, 0.5312, 1.0, 0.5312, 0.125, 0.5469, 0.125, 0.5469, 0.25, 0.5312, 0.25, 0.5282, 0.625, 0.5423, 0.625, 0.5423, 0.7286, 0.5282, 0.7286, 0.5312, 0.25, 0.5469, 0.25, 0.5469, 0.5, 0.5312, 0.5, 0.5308, 0.7471, 0.5463, 0.7471, 0.5469, 0.75, 0.5312, 0.75, 0.529, 0.7338, 0.5434, 0.7338, 0.5444, 0.7382, 0.5296, 0.7382, 0.5282, 0.7286, 0.5423, 0.7286, 0.5434, 0.7338, 0.529, 0.7338, 0.5185, 0.511, 0.5074, 0.511, 0.5074, 0.511, 0.5185, 0.511, 0.5297, 0.511, 0.5185, 0.511, 0.5185, 0.511, 0.5297, 0.511, 0.5534, 0.5058, 0.5527, 0.5084, 0.5527, 0.5084, 0.5534, 0.5058, 0.5075, 0.5008, 0.5193, 0.5008, 0.5193, 0.5008, 0.5075, 0.5008, 0.5193, 0.5008, 0.5311, 0.5008, 0.5311, 0.5008, 0.5193, 0.5008, 0.5074, 0.5084, 0.5074, 0.5058, 0.5074, 0.5058, 0.5074, 0.5084, 0.5527, 0.5084, 0.552, 0.511, 0.552, 0.511, 0.5527, 0.5084, 0.5408, 0.511, 0.5297, 0.511, 0.5297, 0.511, 0.5408, 0.511, 0.5074, 0.511, 0.5074, 0.5084, 0.5074, 0.5084, 0.5074, 0.511, 0.5311, 0.5008, 0.543, 0.5008, 0.543, 0.5008, 0.5311, 0.5008, 0.5541, 0.5033, 0.5534, 0.5058, 0.5534, 0.5058, 0.5541, 0.5033, 0.5548, 0.5008, 0.5541, 0.5033, 0.5541, 0.5033, 0.5548, 0.5008, 0.552, 0.511, 0.5408, 0.511, 0.5408, 0.511, 0.552, 0.511, 0.5074, 0.5058, 0.5075, 0.5033, 0.5075, 0.5033, 0.5074, 0.5058, 0.5075, 0.5033, 0.5075, 0.5008, 0.5075, 0.5008, 0.5075, 0.5033, 0.543, 0.5008, 0.5548, 0.5008, 0.5548, 0.5008, 0.543, 0.5008, 0.5191, 0.5033, 0.515, 0.5033, 0.517, 0.5021, 0.5192, 0.5021, 0.5187, 0.5095, 0.5165, 0.5094, 0.515, 0.5084, 0.5187, 0.5084, 0.5308, 0.5033, 0.5191, 0.5033, 0.5192, 0.5021, 0.5309, 0.5022, 0.5075, 0.5033, 0.5075, 0.5008, 0.5075, 0.5008, 0.5075, 0.5033, 0.5438, 0.5094, 0.5412, 0.5095, 0.5414, 0.5084, 0.5454, 0.5084, 0.5189, 0.5058, 0.5141, 0.5058, 0.515, 0.5033, 0.5191, 0.5033, 0.5412, 0.5095, 0.5299, 0.5096, 0.5301, 0.5084, 0.5414, 0.5084, 0.5468, 0.5033, 0.5424, 0.5033, 0.5427, 0.5021, 0.5451, 0.5021, 0.5185, 0.511, 0.5074, 0.511, 0.5074, 0.511, 0.5185, 0.511, 0.5467, 0.5058, 0.5419, 0.5058, 0.5424, 0.5033, 0.5468, 0.5033, 0.5299, 0.5096, 0.5187, 0.5095, 0.5187, 0.5084, 0.5301, 0.5084, 0.5454, 0.5084, 0.5414, 0.5084, 0.5419, 0.5058, 0.5467, 0.5058, 0.5187, 0.5084, 0.515, 0.5084, 0.5141, 0.5058, 0.5189, 0.5058, 0.5534, 0.5058, 0.5527, 0.5084, 0.5527, 0.5084, 0.5534, 0.5058, 0.5311, 0.5008, 0.543, 0.5008, 0.543, 0.5008, 0.5311, 0.5008, 0.5075, 0.5008, 0.5193, 0.5008, 0.5193, 0.5008, 0.5075, 0.5008, 0.5408, 0.511, 0.5297, 0.511, 0.5297, 0.511, 0.5408, 0.511, 0.5414, 0.5084, 0.5301, 0.5084, 0.5304, 0.5058, 0.5419, 0.5058, 0.5074, 0.511, 0.5074, 0.5084, 0.5074, 0.5084, 0.5074, 0.511, 0.5074, 0.5058, 0.5075, 0.5033, 0.5075, 0.5033, 0.5074, 0.5058, 0.552, 0.511, 0.5408, 0.511, 0.5408, 0.511, 0.552, 0.511, 0.5419, 0.5058, 0.5304, 0.5058, 0.5308, 0.5033, 0.5424, 0.5033, 0.5193, 0.5008, 0.5311, 0.5008, 0.5311, 0.5008, 0.5193, 0.5008, 0.5304, 0.5058, 0.5189, 0.5058, 0.5191, 0.5033, 0.5308, 0.5033, 0.543, 0.5008, 0.5548, 0.5008, 0.5548, 0.5008, 0.543, 0.5008, 0.5301, 0.5084, 0.5187, 0.5084, 0.5189, 0.5058, 0.5304, 0.5058, 0.5424, 0.5033, 0.5308, 0.5033, 0.5309, 0.5022, 0.5427, 0.5021, 0.5541, 0.5033, 0.5534, 0.5058, 0.5534, 0.5058, 0.5541, 0.5033, 0.5297, 0.511, 0.5185, 0.511, 0.5185, 0.511, 0.5297, 0.511, 0.5527, 0.5084, 0.552, 0.511, 0.552, 0.511, 0.5527, 0.5084, 0.5548, 0.5008, 0.5541, 0.5033, 0.5541, 0.5033, 0.5548, 0.5008, 0.5074, 0.5084, 0.5074, 0.5058, 0.5141, 0.5058, 0.515, 0.5084, 0.5408, 0.511, 0.5297, 0.511, 0.5299, 0.5096, 0.5412, 0.5095, 0.5427, 0.5021, 0.5309, 0.5022, 0.5311, 0.5008, 0.543, 0.5008, 0.5468, 0.5033, 0.5451, 0.5021, 0.5548, 0.5008, 0.5541, 0.5033, 0.5075, 0.5033, 0.5075, 0.5008, 0.517, 0.5021, 0.515, 0.5033, 0.5185, 0.511, 0.5074, 0.511, 0.5165, 0.5094, 0.5187, 0.5095, 0.5192, 0.5021, 0.517, 0.5021, 0.5075, 0.5008, 0.5193, 0.5008, 0.5454, 0.5084, 0.5467, 0.5058, 0.5534, 0.5058, 0.5527, 0.5084, 0.5074, 0.511, 0.5074, 0.5084, 0.515, 0.5084, 0.5165, 0.5094, 0.5438, 0.5094, 0.5454, 0.5084, 0.5527, 0.5084, 0.552, 0.511, 0.5074, 0.5058, 0.5075, 0.5033, 0.515, 0.5033, 0.5141, 0.5058, 0.5467, 0.5058, 0.5468, 0.5033, 0.5541, 0.5033, 0.5534, 0.5058, 0.5309, 0.5022, 0.5192, 0.5021, 0.5193, 0.5008, 0.5311, 0.5008, 0.5297, 0.511, 0.5185, 0.511, 0.5187, 0.5095, 0.5299, 0.5096, 0.5451, 0.5021, 0.5427, 0.5021, 0.543, 0.5008, 0.5548, 0.5008, 0.552, 0.511, 0.5408, 0.511, 0.5412, 0.5095, 0.5438, 0.5094, 0.5074, 0.5084, 0.5074, 0.5058, 0.5074, 0.5058, 0.5074, 0.5084])
me_cube.materials.append(mat_material)
me_cube.use_remesh_preserve_volume = False
me_cube.use_remesh_preserve_attributes = False
me_cube.use_mirror_vertex_groups = False
me_cube.update()
me_cube_001 = bpy.data.meshes.new('Cube.001')
me_cube_001.from_pydata([(-0.9995, 1.161, 3.152), (-0.9999, 1.161, -11.1), (-0.9996, -1.161, 3.201), (-1.0, -1.161, -11.1), (-0.6475, 1.161, 3.152), (-0.6471, 1.161, -11.1), (-0.6446, -1.161, 3.169), (-0.6446, -1.161, -11.1), (-0.6471, 13.32, -11.1), (-0.9991, 13.31, -11.1), (-0.6475, 13.32, 3.048), (-0.9986, 13.3, 3.048), (-1.0, -12.53, 3.158), (-0.6446, -12.53, 3.158), (-0.6446, -12.53, -11.1), (-1.001, -12.53, -11.1), (-0.6446, -1.161, 14.83), (-0.9992, -1.161, 14.83), (-0.6475, 1.161, 14.83), (-0.9991, 1.161, 14.83), (-0.9982, 13.29, 14.83), (-0.6475, 13.32, 14.83), (-0.6446, -12.53, 14.83), (-0.9999, -12.53, 14.83), (-0.6446, -12.9, 3.158), (-0.6446, -12.9, -11.1), (-1.0, -12.9, -11.1), (-0.6446, -12.9, 14.83), (-1.0, -12.9, 14.83), (-1.0, -12.9, 3.158), (-33.99, -12.53, 14.83), (-33.99, -12.53, 3.158), (-33.99, -12.53, -11.1), (-33.99, -12.9, 14.83), (-33.99, -12.9, 3.158), (-33.99, -12.9, -11.1), (-34.38, -12.53, 14.83), (-34.38, -12.53, 3.158), (-34.38, -12.53, -11.1), (-34.38, -12.9, 14.83), (-34.38, -12.9, 3.158), (-34.38, -12.9, -11.1), (-34.0, 13.14, 14.83), (-34.0, 13.16, 3.158), (-33.99, 13.17, -11.1), (-34.38, 13.15, 14.83), (-34.38, 13.15, 3.158), (-34.38, 13.15, -11.1), (-34.38, -5.476, 3.158), (-34.38, -5.476, -11.1), (-33.99, -5.476, 3.158), (-33.99, -5.476, 14.83), (-34.38, -5.476, 14.83), (-33.98, -5.476, -11.1), (-34.38, 4.005, 3.158), (-34.0, 4.005, 3.158), (-33.99, 4.005, -11.1), (-34.38, 4.005, -11.1), (-34.0, 2.445, 14.83), (-34.38, 4.005, 14.83), (-34.38, -9.003, -11.1), (-33.99, -9.003, 14.83), (-34.38, -9.003, 14.83), (-34.38, -9.003, 3.158), (-33.98, -9.003, 3.158), (-33.98, -9.003, -11.1), (-1.0, -12.53, 4.818), (-33.99, -12.53, 4.818), (-33.99, -1.228, 14.83), (-34.38, -1.228, 14.83), (-33.99, -1.228, 3.158), (-34.38, -1.228, 3.158), (-34.38, -1.228, -11.1), (-33.98, -1.228, -11.1), (-34.38, 3.484, 3.158), (-33.99, 3.484, 3.158), (-33.99, 3.484, -11.1), (-34.38, 3.484, -11.1), (-34.0, 1.924, 14.83), (-34.38, 3.484, 14.83), (-0.6446, -12.53, 0.9887), (-0.9997, -1.161, 1.01), (-0.6446, -1.161, 0.9939), (-1.0, -12.53, 0.9887), (-0.6446, -12.9, 0.9887), (-1.0, -12.9, 0.9887), (-33.99, -12.53, 0.9887), (-33.99, -12.9, 0.9887), (-34.38, -12.53, 0.9887), (-34.38, -12.9, 0.9887), (-33.99, -5.476, 0.9887), (-34.38, -5.476, 0.9887), (-34.38, -9.003, 0.9887), (-33.98, -9.003, 0.9887), (-33.99, -1.228, 0.9887), (-34.38, -1.228, 0.9887), (-34.0, 13.16, 0.9887), (-34.38, 13.15, 0.9886), (-34.0, 4.005, 0.9887), (-34.38, 4.005, 0.9887), (-34.38, 3.484, 0.9887), (-33.99, 3.484, 0.9887), (-0.9995, 1.161, 0.9857), (-0.6473, 13.32, 0.9334), (-0.9987, 13.3, 0.9334), (-0.6473, 1.161, 0.9857), (-33.99, 13.59, 3.158), (-33.99, 13.59, 0.9886), (-33.99, 13.59, 14.83), (-34.38, 13.58, 14.83), (-34.38, 13.59, 3.158), (-34.38, 13.59, 0.9886), (-34.38, 13.59, -11.1), (-33.99, 13.59, -11.1), (-0.9997, 13.9, 3.048), (-0.6469, 13.91, -11.1), (-0.9998, 13.9, -11.1), (-0.6471, 13.91, 0.9334), (-0.9997, 13.9, 0.9334), (-0.6473, 13.91, 3.048), (-0.9997, 13.9, 14.83), (-0.6473, 13.91, 14.83), (-0.9996, 1.161, -1.208), (-0.6472, 13.32, -1.235), (-0.9988, 13.3, -1.235), (-0.6472, 1.161, -1.208), (-34.38, 4.005, -1.207), (-34.38, 3.484, -1.207), (-34.0, 13.16, -1.207), (-34.38, 13.15, -1.207), (-33.99, 4.005, -1.207), (-33.99, 3.484, -1.207), (-33.99, 13.59, -1.207), (-34.38, 13.59, -1.207), (-0.647, 13.91, -1.235), (-0.9997, 13.9, -1.235), (-0.6446, -12.53, -1.207), (-0.6446, -1.161, -1.204), (-0.6446, -12.9, -1.207), (-34.38, -5.476, -1.207), (-34.38, -9.003, -1.207), (-1.0, -12.53, -1.207), (-0.9997, -1.161, -1.196), (-34.38, -1.228, -1.207), (-1.0, -12.9, -1.207), (-33.99, -12.53, -1.207), (-33.99, -12.9, -1.207), (-34.38, -12.53, -1.207), (-34.38, -12.9, -1.207), (-33.99, -5.476, -1.207), (-33.98, -9.003, -1.207), (-33.99, -1.228, -1.207), (-0.6446, -12.53, 9.822), (-0.6475, 13.32, 9.822), (-0.6446, -12.9, 9.822), (-0.6446, -1.161, 9.822), (-0.6475, 1.161, 9.822), (-1.0, -12.9, 9.822), (-33.99, -12.9, 9.822), (-34.38, -12.53, 9.822), (-34.38, -12.9, 9.822), (-34.38, 13.15, 9.822), (-34.38, -5.476, 9.822), (-34.38, 4.005, 9.822), (-34.38, -9.003, 9.822), (-34.38, -1.228, 9.822), (-34.38, 3.484, 9.822), (-34.38, 13.59, 9.822), (-0.6473, 13.91, 9.822), (-34.38, -9.357, -11.1), (-33.99, -9.357, 14.83), (-34.38, -9.357, 14.83), (-34.38, -9.357, 3.158), (-33.98, -9.357, 3.158), (-33.98, -9.357, -11.1), (-33.98, -9.357, 0.9887), (-34.38, -9.357, 0.9887), (-34.38, -9.357, -1.207), (-33.98, -9.357, -1.207), (-34.38, -9.357, 9.822), (-0.6446, -9.359, -11.1), (-1.001, -9.359, -11.1), (-0.6446, -9.359, 3.164), (-1.0, -9.359, 3.18), (-0.9997, -9.359, 14.83), (-0.6446, -9.359, 14.83), (-0.6446, -9.359, 0.9913), (-1.0, -9.359, 0.9994), (-0.6446, -9.359, -1.206), (-1.0, -9.359, -1.202), (-0.6446, -9.359, 9.822), (-34.38, -9.75, -11.1), (-33.99, -9.75, 14.83), (-34.38, -9.75, 14.83), (-34.38, -9.75, 3.158), (-33.99, -9.75, 3.158), (-33.99, -9.75, -11.1), (-33.99, -9.75, 4.818), (-33.99, -9.75, 0.9887), (-34.38, -9.75, 0.9887), (-34.38, -9.75, -1.207), (-33.99, -9.75, -1.207), (-34.38, -9.75, 9.822), (-0.6446, -9.688, -11.1), (-1.001, -9.688, -11.1), (-0.6446, -9.688, 3.161), (-0.6446, -9.688, 0.99), (-1.0, -9.688, 0.994), (-0.6446, -9.688, -1.206), (-1.0, -9.688, -1.204), (-0.6446, -9.688, 9.822), (-1.0, -9.688, 3.169), (-0.9998, -9.688, 14.83), (-0.6446, -9.688, 14.83), (-1.0, -9.688, 4.818), (-17.49, -9.328, 3.169), (-17.49, -9.719, 14.83), (-17.49, -9.358, 14.83), (-17.49, -9.719, 3.164), (-17.49, -9.719, 4.818), (-17.49, -9.624, -1.206), (-17.49, -9.378, -1.223), (-17.49, -9.624, 0.5725), (-17.49, -9.363, 0.994), (-33.75, -9.343, 3.164), (-33.75, -9.734, 14.83), (-33.75, -9.358, 14.83), (-33.75, -9.734, 3.161), (-33.75, -9.734, 4.818), (-33.75, -9.687, -1.206), (-33.75, -9.368, -1.215), (-33.75, -9.687, 0.7806), (-33.75, -9.36, 0.9914), (-31.4, -9.726, 14.83), (-31.4, -9.358, 14.83), (-31.4, -9.726, 3.162), (-31.4, -9.726, 4.818), (-31.4, -9.335, 3.166), (-31.4, -9.656, -1.206), (-31.4, -9.656, 0.6765), (-31.4, -9.362, 0.9927), (-31.4, -9.373, -1.219), (-1.387, -9.703, 14.83), (-1.387, -9.358, 14.83), (-1.387, -9.703, 3.166), (-1.387, -9.656, -1.205), (-1.387, -9.703, 4.818), (-1.387, -9.343, 3.174), (-1.387, -9.368, -1.212), (-1.387, -9.656, 0.7833), (-1.387, -9.361, 0.9967), (-3.753, -9.335, 3.172), (-3.753, -9.373, -1.218), (-3.753, -9.711, 14.83), (-3.753, -9.358, 14.83), (-3.753, -9.711, 3.165), (-3.753, -9.64, -1.205), (-3.753, -9.711, 4.818), (-3.753, -9.64, 0.6779), (-3.753, -9.362, 0.9954), (-0.9994, -1.161, 6.96), (-0.9992, 1.161, 6.96), (-33.99, -5.476, 6.96), (-34.0, 2.445, 6.96), (-33.99, -9.003, 6.96), (-33.99, -1.228, 6.96), (-34.0, 1.924, 6.96), (-33.99, -9.357, 6.96), (-0.9999, -9.359, 6.96), (-17.49, -9.358, 6.96), (-33.75, -9.358, 6.96), (-31.4, -9.358, 6.96), (-1.387, -9.358, 6.979), (-3.753, -9.358, 6.979), (-0.9992, -1.161, 11.48), (-0.9991, 1.161, 11.48), (-33.99, -5.476, 11.57), (-34.0, 2.445, 11.48), (-33.99, -9.003, 11.57), (-33.99, -1.228, 11.57), (-34.0, 1.924, 11.57), (-33.99, -9.357, 11.57), (-0.9998, -9.359, 11.48), (-17.49, -9.358, 11.57), (-33.75, -9.358, 11.57), (-31.4, -9.358, 11.57), (-1.387, -9.358, 11.41), (-3.753, -9.358, 11.41), (-1.0, -12.53, 14.43), (-33.99, -12.53, 14.43), (-33.99, -9.75, 14.43), (-0.9998, -9.688, 14.43), (-17.49, -9.719, 14.43), (-33.75, -9.734, 14.43), (-31.4, -9.726, 14.43), (-1.387, -9.703, 11.4), (-3.753, -9.711, 11.4), (-1.0, -12.53, 10.05), (-33.99, -12.53, 10.05), (-33.99, -9.75, 10.05), (-0.9999, -9.688, 10.06), (-17.49, -9.719, 10.06), (-33.75, -9.734, 10.06), (-31.4, -9.726, 10.06), (-1.387, -9.703, 7.033), (-3.753, -9.711, 7.034), (-1.101, 13.9, 9.82), (-33.99, 13.59, 9.867), (-34.0, 13.15, 7.19), (-34.0, 13.15, 11.58), (-0.9984, 13.29, 7.144), (-0.9985, 13.29, 11.54), (-0.9991, 3.863, 3.1), (-0.6475, 3.863, 3.1), (-0.6471, 3.863, -11.1), (-0.9995, 3.863, -11.1), (-0.9987, 2.303, 14.83), (-0.6475, 3.863, 14.83), (-0.9991, 3.863, 0.9596), (-0.6473, 3.863, 0.9596), (-0.9992, 3.863, -1.221), (-0.6472, 3.863, -1.221), (-0.6475, 3.863, 9.822), (-0.9988, 2.292, 7.052), (-0.9987, 2.269, 11.47), (-0.9993, 4.478, -11.1), (-0.9985, 2.908, 14.83), (-0.6475, 4.478, 14.83), (-0.9989, 4.478, 0.9465), (-0.6473, 4.478, 0.9465), (-0.999, 4.478, -1.228), (-0.6472, 4.478, -1.228), (-0.9989, 4.478, 3.074), (-0.6475, 4.478, 3.074), (-0.6471, 4.478, -11.1), (-0.6475, 4.478, 9.822), (-0.9986, 2.903, 7.098), (-0.9985, 2.906, 11.55), (-34.38, 4.465, 3.158), (-34.0, 4.465, 3.158), (-33.99, 4.465, -11.1), (-34.38, 4.465, -11.1), (-34.0, 2.912, 14.83), (-34.38, 4.465, 14.83), (-34.0, 4.465, 0.9886), (-34.38, 4.465, 0.9886), (-34.38, 4.465, -1.207), (-34.0, 4.465, -1.207), (-34.38, 4.465, 9.822), (-34.0, 2.909, 11.57), (-34.0, 2.906, 7.075), (-22.54, 2.374, 14.83), (-22.54, 2.91, 14.83), (-22.54, 2.368, 7.006), (-22.54, 2.905, 7.087), (-22.31, 13.67, 14.83), (-22.31, 13.21, -11.1), (-22.31, 13.67, -11.1), (-22.31, 13.67, 0.961), (-22.31, 13.2, 0.961), (-22.31, 13.19, 3.103), (-22.31, 13.67, 3.103), (-22.32, 13.18, 14.83), (-22.31, 13.2, -1.221), (-22.31, 13.67, -1.221), (-22.36, 13.67, 9.844), (-22.32, 13.18, 11.56), (-22.31, 13.19, 7.167), (-22.8, 13.67, -11.1), (-22.8, 13.67, 0.9748), (-22.8, 13.19, 0.9748), (-22.8, 13.67, 3.131), (-22.81, 13.18, 14.83), (-22.81, 13.18, 11.57), (-22.81, 13.19, 7.179), (-22.8, 13.67, 14.83), (-22.8, 13.21, -11.1), (-22.8, 13.19, 3.131), (-22.8, 13.2, -1.214), (-22.8, 13.67, -1.214), (-22.83, 13.67, 9.855), (-11.07, 13.82, 14.83), (-11.07, 13.28, -11.1), (-11.07, 13.26, 3.075), (-11.07, 13.27, -1.228), (-11.07, 13.82, -1.228), (-11.15, 13.82, 9.832), (-11.07, 13.82, -11.1), (-11.07, 13.82, 0.9472), (-11.07, 13.26, 0.9472), (-11.07, 13.82, 3.075), (-11.08, 13.25, 14.83), (-11.08, 13.25, 11.55), (-11.08, 13.26, 7.156), (-11.53, 13.82, -11.1), (-11.53, 13.82, 0.9541), (-11.53, 13.26, 0.9541), (-11.53, 13.82, 3.089), (-11.53, 13.25, 14.83), (-11.53, 13.25, 11.56), (-11.53, 13.26, 7.161), (-11.53, 13.82, 14.83), (-11.53, 13.27, -11.1), (-11.53, 13.26, 3.089), (-11.53, 13.26, -1.224), (-11.53, 13.82, -1.224), (-11.59, 13.82, 9.838), (-22.55, 2.356, 11.48), (-22.54, 2.907, 11.02), (-22.97, 2.406, 6.983), (-22.97, 2.409, 14.83), (-22.97, 2.911, 14.83), (-22.97, 2.905, 7.081), (-22.97, 2.4, 11.48), (-22.97, 2.908, 11.3), (-11.14, 2.904, 7.092), (-11.14, 2.909, 14.83), (-11.14, 2.339, 14.83), (-11.14, 2.33, 7.029), (-11.15, 2.313, 11.48), (-11.14, 2.907, 11.28), (-11.64, 2.356, 14.83), (-11.64, 2.349, 7.017), (-11.65, 2.334, 11.48), (-11.64, 2.907, 11.15), (-11.64, 2.904, 7.089), (-11.64, 2.91, 14.83), (-3.742, 2.904, 7.095), (-3.742, 2.909, 14.83), (-3.742, 2.321, 14.83), (-3.742, 2.311, 7.04), (-3.745, 2.291, 11.43), (-3.742, 2.907, 11.38), (-1.395, 2.903, 7.097), (-1.395, 2.909, 14.83), (-1.395, 2.312, 14.83), (-1.395, 2.302, 7.046), (-1.397, 2.28, 11.43), (-1.395, 2.906, 11.44)], [(198, 175), (187, 207), (11, 114)], [(66, 12, 31, 67), (335, 153, 21, 327), (155, 156, 18, 16), (331, 334, 8, 123), (334, 325, 9, 8), (204, 203, 14, 15), (209, 204, 15, 141), (123, 8, 115, 134), (328, 332, 11, 104), (15, 14, 25, 26), (206, 205, 13, 80), (275, 274, 17, 19), (18, 19, 17, 16), (326, 327, 21, 20), (213, 212, 23, 22), (291, 288, 23, 212), (190, 155, 16, 185), (102, 105, 4, 0), (81, 2, 6, 82), (4, 6, 2, 0), (157, 154, 27, 28), (84, 24, 29, 85), (152, 22, 27, 154), (80, 13, 24, 84), (22, 23, 28, 27), (157, 28, 33, 158), (32, 35, 41, 38), (33, 30, 36, 39), (28, 23, 30, 33), (15, 26, 35, 32), (85, 29, 34, 87), (141, 15, 32, 145), (147, 38, 41, 148), (158, 33, 39, 160), (87, 34, 40, 89), (161, 45, 109, 167), (343, 342, 42, 45), (347, 340, 44, 128), (343, 348, 163, 59), (340, 341, 47, 44), (65, 60, 49, 53), (164, 62, 52, 162), (150, 65, 53, 149), (62, 61, 51, 52), (76, 77, 57, 56), (166, 79, 59, 163), (131, 76, 56, 130), (79, 78, 58, 59), (100, 74, 54, 99), (176, 172, 63, 92), (171, 170, 61, 62), (178, 174, 65, 150), (179, 171, 62, 164), (174, 169, 60, 65), (267, 173, 64, 264), (266, 75, 55, 263), (264, 64, 50, 262), (159, 37, 40, 160), (211, 12, 66, 214), (20, 21, 121, 120), (297, 66, 67, 298), (139, 91, 95, 143), (143, 95, 94, 151), (53, 49, 72, 73), (162, 52, 69, 165), (72, 143, 127, 77), (52, 51, 68, 69), (91, 48, 71, 95), (262, 50, 70, 265), (265, 70, 75, 266), (69, 68, 78, 79), (165, 69, 79, 166), (100, 101, 75, 74), (95, 71, 70, 94), (75, 70, 71, 74), (50, 90, 94, 70), (177, 176, 92, 140), (140, 92, 91, 139), (146, 87, 89, 148), (37, 88, 89, 40), (12, 83, 86, 31), (144, 85, 87, 146), (136, 80, 84, 138), (138, 84, 85, 144), (142, 81, 82, 137), (208, 206, 80, 136), (211, 207, 83, 12), (127, 131, 101, 100), (127, 100, 99, 126), (75, 101, 98, 55), (339, 344, 96, 43), (346, 345, 97, 129), (372, 375, 108, 42), (330, 328, 104, 124), (333, 329, 103, 10), (91, 92, 93, 90), (92, 63, 64, 93), (63, 48, 50, 64), (48, 91, 90, 50), (132, 113, 112, 133), (106, 107, 111, 110), (129, 97, 111, 133), (45, 42, 108, 109), (118, 114, 119, 117), (135, 118, 117, 134), (153, 10, 119, 168), (10, 103, 117, 119), (8, 9, 116, 115), (376, 44, 113, 368), (379, 132, 107, 369), (378, 128, 44, 376), (383, 389, 104, 11), (369, 107, 106, 371), (44, 47, 112, 113), (110, 111, 97, 46), (338, 345, 99, 54), (370, 96, 128, 378), (368, 113, 132, 379), (116, 135, 134, 115), (47, 129, 133, 112), (107, 132, 133, 111), (5, 7, 3, 1), (341, 346, 129, 47), (77, 127, 126, 57), (101, 131, 130, 98), (344, 347, 128, 96), (103, 123, 134, 117), (122, 125, 105, 102), (203, 208, 136, 14), (25, 138, 144, 26), (14, 136, 138, 25), (26, 144, 146, 35), (35, 146, 148, 41), (60, 140, 139, 49), (169, 177, 140, 60), (90, 149, 151, 94), (122, 142, 137, 125), (49, 139, 143, 72), (175, 178, 150, 93), (93, 150, 149, 90), (88, 147, 148, 89), (207, 209, 141, 83), (21, 153, 168, 121), (71, 165, 166, 74), (48, 162, 165, 71), (36, 159, 160, 39), (172, 179, 164, 63), (74, 166, 163, 54), (63, 164, 162, 48), (338, 348, 161, 46), (46, 161, 167, 110), (34, 158, 160, 40), (29, 157, 158, 34), (13, 152, 154, 24), (29, 24, 154, 157), (182, 6, 155, 190), (6, 4, 156, 155), (333, 10, 153, 335), (73, 76, 131, 151), (151, 131, 127, 143), (329, 331, 123, 103), (72, 77, 76, 73), (315, 1, 122, 320), (1, 3, 142, 122), (73, 151, 149, 53), (5, 125, 137, 7), (86, 83, 141, 145), (194, 202, 179, 172), (191, 200, 177, 169), (200, 199, 176, 177), (196, 191, 169, 174), (202, 193, 171, 179), (193, 192, 170, 171), (205, 182, 190, 210), (81, 142, 189, 187), (7, 137, 188, 180), (137, 82, 186, 188), (210, 190, 185, 213), (274, 282, 184, 17), (16, 17, 184, 185), (82, 6, 182, 186), (142, 3, 181, 189), (3, 7, 180, 181), (67, 31, 195, 197), (88, 37, 194, 199), (36, 30, 192, 193), (145, 32, 196, 201), (159, 36, 193, 202), (32, 38, 191, 196), (298, 67, 197, 299), (31, 86, 198, 195), (147, 88, 199, 200), (38, 147, 200, 191), (86, 145, 201, 198), (37, 159, 202, 194), (152, 210, 213, 22), (13, 205, 210, 152), (180, 188, 208, 203), (239, 222, 218, 235), (185, 184, 212, 213), (186, 182, 205, 206), (189, 181, 204, 209), (181, 180, 203, 204), (242, 212, 184, 243), (272, 268, 183, 247), (172, 176, 199, 194), (304, 246, 214, 300), (227, 228, 197, 195), (255, 257, 219, 218), (303, 236, 219, 301), (271, 269, 215, 237), (233, 216, 217, 234), (188, 186, 206, 208), (178, 201, 196, 174), (256, 220, 221, 252), (229, 201, 178, 230), (238, 220, 222, 239), (245, 209, 207, 249), (258, 255, 218, 222), (241, 240, 223, 221), (248, 250, 187, 189), (247, 183, 187, 250), (173, 175, 93, 64), (224, 232, 175, 173), (183, 2, 81, 187), (178, 175, 232, 230), (201, 229, 231, 198), (232, 231, 229, 230), (192, 225, 226, 170), (267, 270, 224, 173), (299, 197, 228, 302), (235, 236, 228, 227), (198, 231, 227, 195), (218, 219, 236, 235), (220, 238, 241, 221), (215, 223, 240, 237), (225, 233, 234, 226), (270, 271, 237, 224), (302, 228, 236, 303), (232, 224, 227, 231), (240, 239, 235, 237), (241, 238, 239, 240), (227, 224, 237, 235), (207, 211, 244, 249), (209, 245, 248, 189), (211, 214, 246, 244), (305, 257, 246, 304), (273, 272, 247, 251), (253, 242, 243, 254), (216, 253, 254, 217), (269, 273, 251, 215), (301, 219, 257, 305), (220, 256, 258, 222), (221, 223, 259, 252), (215, 251, 259, 223), (246, 247, 251, 257), (250, 249, 244, 247), (246, 244, 247), (256, 252, 259, 258), (257, 251, 255), (244, 246, 257, 255), (247, 244, 255, 251), (283, 287, 273, 269), (284, 285, 271, 270), (281, 284, 270, 267), (285, 283, 269, 271), (286, 282, 268, 272), (2, 183, 268, 260), (279, 265, 266, 280), (276, 262, 265, 279), (278, 264, 262, 276), (280, 266, 263, 277), (281, 267, 264, 278), (0, 2, 260, 261), (170, 281, 278, 61), (78, 280, 277, 58), (61, 278, 276, 51), (51, 276, 279, 68), (68, 279, 280, 78), (243, 184, 282, 286), (234, 217, 283, 285), (170, 226, 284, 281), (226, 234, 285, 284), (254, 243, 286, 287), (217, 254, 287, 283), (260, 268, 282, 274), (261, 260, 274, 275), (216, 292, 296, 253), (253, 296, 295, 242), (225, 293, 294, 233), (192, 290, 293, 225), (233, 294, 292, 216), (242, 295, 291, 212), (30, 289, 290, 192), (23, 288, 289, 30), (300, 297, 288, 291), (214, 66, 297, 300), (292, 301, 305, 296), (293, 302, 303, 294), (290, 299, 302, 293), (294, 303, 301, 292), (295, 304, 300, 291), (289, 298, 299, 290), (288, 297, 298, 289), (287, 296, 305, 273), (273, 305, 304, 272), (272, 304, 295, 286), (286, 295, 296, 287), (121, 168, 306, 120), (168, 119, 114, 306), (375, 380, 307, 108), (380, 371, 106, 307), (167, 307, 106, 110), (109, 108, 307, 167), (339, 43, 308, 350), (350, 308, 309, 349), (349, 309, 42, 342), (383, 11, 310, 393), (393, 310, 311, 392), (392, 311, 20, 391), (336, 310, 11, 332), (337, 311, 310, 336), (326, 20, 311, 337), (250, 248, 245, 249), (19, 316, 324, 275), (275, 324, 323, 261), (261, 323, 312, 0), (325, 315, 320, 330), (105, 125, 321, 319), (4, 313, 322, 156), (4, 105, 319, 313), (122, 102, 318, 320), (19, 18, 317, 316), (102, 0, 312, 318), (5, 1, 315, 314), (125, 5, 314, 321), (156, 322, 317, 18), (9, 325, 330, 124), (319, 321, 331, 329), (313, 333, 335, 322), (313, 319, 329, 333), (320, 318, 328, 330), (316, 317, 327, 326), (318, 312, 332, 328), (314, 315, 325, 334), (321, 314, 334, 331), (322, 335, 327, 317), (54, 163, 348, 338), (98, 130, 347, 344), (57, 126, 346, 341), (46, 97, 345, 338), (126, 99, 345, 346), (55, 98, 344, 339), (56, 57, 341, 340), (45, 161, 348, 343), (130, 56, 340, 347), (59, 58, 342, 343), (435, 316, 326, 434), (263, 55, 339, 350), (323, 336, 332, 312), (409, 263, 350, 412), (410, 351, 352, 411), (422, 353, 354, 425), (366, 408, 354, 367), (377, 360, 367, 374), (406, 397, 361, 365), (401, 406, 365, 355), (394, 357, 364, 405), (396, 359, 363, 404), (395, 358, 361, 397), (377, 370, 359, 360), (404, 363, 356, 402), (405, 364, 358, 395), (402, 356, 357, 394), (398, 401, 355, 362), (43, 96, 370, 377), (43, 377, 374, 308), (308, 374, 373, 309), (309, 373, 372, 42), (365, 361, 371, 380), (355, 365, 380, 375), (357, 368, 379, 364), (359, 370, 378, 363), (358, 369, 371, 361), (363, 378, 376, 356), (364, 379, 369, 358), (356, 376, 368, 357), (362, 355, 375, 372), (20, 120, 381, 391), (9, 382, 387, 116), (135, 385, 388, 118), (124, 384, 382, 9), (118, 388, 390, 114), (104, 389, 384, 124), (116, 387, 385, 135), (120, 306, 386, 381), (306, 114, 390, 386), (403, 383, 393, 400), (403, 396, 389, 383), (360, 359, 396, 403), (360, 403, 400, 367), (367, 400, 399, 366), (366, 399, 398, 362), (391, 381, 401, 398), (382, 402, 394, 387), (385, 405, 395, 388), (384, 404, 402, 382), (388, 395, 397, 390), (389, 396, 404, 384), (387, 394, 405, 385), (381, 386, 406, 401), (386, 390, 397, 406), (413, 409, 353, 407), (437, 436, 323, 324), (410, 58, 277, 413), (421, 351, 407, 423), (411, 414, 349, 342), (414, 412, 350, 349), (433, 438, 337, 336), (438, 434, 326, 337), (366, 362, 352, 408), (351, 410, 413, 407), (277, 263, 409, 413), (58, 410, 411, 342), (353, 409, 412, 354), (400, 425, 424, 399), (400, 393, 415, 425), (429, 417, 419, 431), (423, 422, 418, 419), (430, 418, 415, 427), (421, 417, 416, 426), (351, 421, 426, 352), (407, 353, 422, 423), (354, 408, 424, 425), (408, 352, 426, 424), (417, 421, 423, 419), (418, 422, 425, 415), (412, 374, 367, 354), (373, 414, 411, 372), (411, 352, 362, 372), (373, 374, 412, 414), (398, 426, 416, 391), (399, 424, 426, 398), (392, 391, 416, 420), (393, 392, 420, 415), (438, 433, 436, 437), (429, 431, 437, 435), (420, 416, 428, 432), (415, 420, 432, 427), (419, 418, 430, 431), (417, 429, 428, 416), (316, 435, 437, 324), (323, 436, 433, 336), (432, 428, 434, 438), (432, 431, 430, 427), (437, 431, 432, 438), (429, 435, 434, 428), (259, 251, 255, 258)])
me_cube_001.polygons.foreach_set('material_index', [0, 1, 1, 1, 0, 0, 0, 1, 0, 0, 1, 0, 1, 1, 1, 0, 1, 0, 0, 0, 1, 1, 1, 1, 1, 1, 0, 1, 1, 0, 1, 0, 1, 1, 1, 1, 1, 0, 1, 0, 0, 1, 0, 1, 0, 1, 0, 1, 1, 1, 1, 0, 1, 0, 0, 0, 0, 1, 0, 1, 0, 1, 1, 0, 1, 1, 1, 1, 0, 0, 1, 1, 1, 1, 1, 0, 1, 1, 1, 1, 0, 1, 1, 1, 0, 1, 0, 1, 1, 0, 0, 1, 1, 0, 1, 1, 1, 1, 1, 1, 1, 1, 1, 1, 1, 1, 1, 0, 0, 1, 0, 0, 1, 0, 1, 1, 0, 1, 1, 1, 1, 0, 1, 1, 0, 0, 1, 0, 1, 1, 1, 1, 1, 1, 1, 0, 0, 1, 0, 0, 1, 0, 1, 1, 1, 1, 1, 1, 1, 1, 1, 1, 1, 1, 1, 1, 1, 1, 0, 1, 1, 1, 0, 0, 0, 1, 0, 1, 1, 1, 0, 1, 1, 1, 0, 1, 1, 1, 0, 1, 1, 0, 0, 0, 1, 1, 0, 1, 0, 0, 0, 1, 1, 0, 1, 1, 1, 1, 0, 1, 1, 0, 0, 1, 0, 1, 0, 0, 0, 0, 0, 1, 1, 0, 1, 0, 0, 0, 0, 0, 0, 0, 0, 0, 0, 0, 0, 1, 1, 0, 0, 0, 0, 0, 1, 0, 1, 0, 0, 1, 1, 1, 1, 0, 1, 0, 0, 0, 1, 1, 0, 0, 0, 0, 0, 0, 1, 0, 1, 0, 0, 1, 0, 0, 0, 0, 0, 0, 0, 0, 0, 0, 0, 0, 0, 0, 0, 0, 0, 0, 0, 0, 0, 0, 0, 0, 0, 0, 0, 0, 0, 0, 0, 0, 0, 0, 0, 0, 0, 0, 0, 0, 0, 0, 1, 1, 1, 1, 1, 1, 1, 1, 1, 1, 0, 0, 0, 0, 0, 0, 0, 0, 0, 1, 0, 0, 0, 0, 1, 1, 1, 0, 1, 0, 0, 1, 1, 0, 1, 1, 1, 0, 1, 0, 0, 1, 1, 1, 0, 1, 1, 1, 0, 0, 1, 0, 1, 1, 0, 0, 1, 1, 1, 0, 0, 1, 1, 1, 0, 1, 0, 0, 1, 0, 1, 0, 0, 0, 0, 1, 1, 1, 0, 1, 0, 1, 0, 1, 1, 0, 1, 0, 1, 0, 1, 1, 1, 0, 0, 0, 0, 0, 0, 1, 0, 1, 0, 1, 0, 1, 1, 1, 0, 0, 0, 0, 0, 0, 0, 0, 0, 0, 0, 1, 1, 0, 1, 0, 0, 1, 1, 1, 0, 0, 0, 0, 1, 1, 0, 1, 0, 1, 0, 0, 0, 1, 0, 0, 0, 0, 1, 0, 1, 0, 1, 1, 1, 1])
_uv = me_cube_001.uv_layers.new(name='UVMap')
_uv.uv.foreach_set('vector', [-0.00668, 0.606, -0.006719, 0.542, 1.005, 0.5413, 1.005, 0.6054, 0.1735, 0.8559, 0.1735, 0.7827, 0.2149, 0.7827, 0.2149, 0.8558, 0.1735, 0.9025, 0.1735, 0.8833, 0.2149, 0.8833, 0.2149, 0.9025, 0.08202, 0.8559, 0.0003256, 0.8559, 0.0003122, 0.7827, 0.08196, 0.7827, 0.4308, 0.3836, 0.4338, 0.3836, 0.4337, 0.4591, 0.4307, 0.4591, 0.4367, 0.2626, 0.4332, 0.2627, 0.4329, 0.2367, 0.4365, 0.2367, 0.891, 0.3802, 0.8914, 9.754e-05, 1.001, 0.0001931, 1.001, 0.3802, 0.08196, 0.7827, 0.0003122, 0.7827, 0.0003113, 0.7778, 0.08196, 0.7778, 0.3422, 0.4623, 0.3422, 0.5441, 0.0005243, 0.5428, 0.0005112, 0.4615, 0.4365, 0.2367, 0.4329, 0.2367, 0.4327, 0.2327, 0.4365, 0.2325, 0.1004, 0.9731, 0.1184, 0.9731, 0.1183, 0.9966, 0.1004, 0.9966, 0.4704, 0.867, 0.5603, 0.8671, 0.5602, 0.9957, 0.4703, 0.9956, 0.4936, 0.126, 0.4906, 0.1259, 0.4911, 0.1062, 0.4942, 0.1062, 0.49, 0.1413, 0.4926, 0.1547, 0.4904, 0.2271, 0.4875, 0.2267, 0.4941, 0.03018, 0.4909, 0.03017, 0.4905, 0.004437, 0.4941, 0.004359, 0.4268, 0.2561, 0.4268, 0.2325, 0.4301, 0.2325, 0.4301, 0.2561, 0.1735, 0.9704, 0.1735, 0.9025, 0.2149, 0.9025, 0.2149, 0.9704, 0.422, 0.6607, 0.4249, 0.6608, 0.4241, 0.6787, 0.4212, 0.6786, 0.4213, 0.7159, 0.4204, 0.6978, 0.4233, 0.6979, 0.4242, 0.7159, 0.4241, 0.6787, 0.4233, 0.6979, 0.4204, 0.6978, 0.4212, 0.6786, 0.1735, 0.003262, 0.1735, 0.0003205, 0.2149, 0.0003245, 0.2149, 0.003266, 0.1004, 0.0003134, 0.1183, 0.0003152, 0.1183, 0.003257, 0.1004, 0.003255, 0.1735, 0.9966, 0.2149, 0.9966, 0.2149, 0.9997, 0.1735, 0.9997, 0.1004, 0.9966, 0.1183, 0.9966, 0.1183, 0.9997, 0.1004, 0.9997, 0.4941, 0.004359, 0.4905, 0.004437, 0.4904, 0.0003034, 0.4942, 0.0003629, 0.1735, 0.003262, 0.2149, 0.003266, 0.2149, 0.2763, 0.1735, 0.2763, 0.701, 0.2398, 0.7009, 0.2356, 0.7051, 0.2359, 0.7049, 0.2398, 0.2195, 0.005816, 0.2196, 0.009862, 0.2158, 0.009975, 0.2155, 0.006105, 0.4904, 0.0003034, 0.4905, 0.004437, 0.2196, 0.009862, 0.2195, 0.005816, 0.4365, 0.2367, 0.4365, 0.2325, 0.7009, 0.2356, 0.701, 0.2398, 0.1004, 0.003255, 0.1183, 0.003257, 0.1183, 0.2763, 0.1004, 0.2763, -0.00682, 0.3735, -0.00705, -0.008221, 1.004, -0.008856, 1.005, 0.3729, 0.0822, 0.2825, 0.0003241, 0.2825, 0.0003245, 0.2795, 0.0822, 0.2795, 0.1735, 0.2763, 0.2149, 0.2763, 0.2149, 0.2795, 0.1735, 0.2795, 0.1004, 0.2763, 0.1183, 0.2763, 0.1183, 0.2795, 0.1004, 0.2795, 0.1734, 0.495, 0.2149, 0.495, 0.2149, 0.4986, 0.1734, 0.4987, 0.2178, 0.1491, 0.2209, 0.1367, 0.2201, 0.2187, 0.2171, 0.2187, 0.6585, 0.3799, 0.6566, 0.001005, 0.9957, -0.0006737, 0.9972, 0.3782, 0.2149, 0.4232, 0.1735, 0.4232, 0.1735, 0.4194, 0.2149, 0.4194, 0.7005, 0.3872, 0.7036, 0.3871, 0.705, 0.4522, 0.7021, 0.4524, 0.7006, 0.2737, 0.7045, 0.2736, 0.7043, 0.3047, 0.7009, 0.3047, 0.1735, 0.3117, 0.2149, 0.3117, 0.2149, 0.3409, 0.1735, 0.3409, 0.1338, 0.3825, 0.132, 0.003605, 0.2693, 0.002924, 0.2712, 0.3818, 0.2172, 0.04057, 0.2205, 0.04044, 0.2212, 0.06932, 0.2181, 0.06937, 0.7003, 0.3787, 0.7036, 0.3787, 0.7036, 0.3832, 0.7003, 0.3832, 0.1735, 0.4151, 0.2149, 0.4151, 0.2149, 0.4194, 0.1735, 0.4194, 0.6203, 0.38, 0.6184, 0.001194, 0.6387, 0.001094, 0.6405, 0.3799, 0.2178, 0.1412, 0.221, 0.1287, 0.2209, 0.1329, 0.2178, 0.1454, 0.1004, 0.4151, 0.1183, 0.4151, 0.1183, 0.4194, 0.1004, 0.4194, 0.1004, 0.3088, 0.1183, 0.3088, 0.1183, 0.3117, 0.1004, 0.3117, 0.2171, 0.03752, 0.2204, 0.03736, 0.2205, 0.04044, 0.2172, 0.04057, 0.12, 0.3825, 0.1182, 0.003673, 0.132, 0.003605, 0.1338, 0.3825, 0.1735, 0.3088, 0.2149, 0.3088, 0.2149, 0.3117, 0.1735, 0.3117, 0.7004, 0.2697, 0.7046, 0.2697, 0.7045, 0.2736, 0.7006, 0.2737, 0.1216, 0.6953, 0.1209, 0.5497, 0.1347, 0.5496, 0.1354, 0.6952, 0.5611, 0.6931, 0.6211, 0.5472, 0.6414, 0.5471, 0.5813, 0.693, 0.1354, 0.6952, 0.1347, 0.5496, 0.272, 0.5489, 0.2728, 0.6945, 0.1735, 0.2825, 0.1183, 0.2825, 0.1183, 0.2795, 0.1735, 0.2795, 0.8909, 0.5482, 1.001, 0.5479, 1.001, 0.6116, 0.8908, 0.6116, 0.4875, 0.2267, 0.4904, 0.2271, 0.4902, 0.2319, 0.4873, 0.2317, -0.006559, 0.8078, -0.00668, 0.606, 1.005, 0.6054, 1.005, 0.8072, 0.08219, 0.3409, 0.1004, 0.3409, 0.1004, 0.3761, 0.08219, 0.3761, 0.4265, 0.6799, 0.4265, 0.6618, 0.4297, 0.6618, 0.4297, 0.6799, 0.7009, 0.3047, 0.7043, 0.3047, 0.7039, 0.3399, 0.7007, 0.3399, 0.1735, 0.3409, 0.2149, 0.3409, 0.2149, 0.3761, 0.1735, 0.3761, 0.0003151, 0.376, 0.08219, 0.3761, 0.08218, 0.415, 0.0003114, 0.415, 0.2181, 0.06937, 0.2212, 0.06932, 0.2212, 0.1035, 0.2181, 0.1035, 0.1004, 0.3409, 0.1183, 0.3409, 0.1183, 0.3761, 0.1004, 0.3761, 0.2728, 0.6945, 0.272, 0.5489, 0.4376, 0.5481, 0.4383, 0.6937, 0.4383, 0.6937, 0.4376, 0.5481, 0.6211, 0.5472, 0.5611, 0.6931, 0.2181, 0.1035, 0.2212, 0.1035, 0.221, 0.1287, 0.2178, 0.1412, 0.1735, 0.3761, 0.2149, 0.3761, 0.2149, 0.4151, 0.1735, 0.4151, 0.4265, 0.5869, 0.4296, 0.5869, 0.4296, 0.6048, 0.4265, 0.6048, 0.4265, 0.6618, 0.4265, 0.6438, 0.4296, 0.6438, 0.4297, 0.6618, 0.4296, 0.6048, 0.4296, 0.6438, 0.4265, 0.6438, 0.4265, 0.6048, 0.272, 0.5489, 0.2716, 0.4659, 0.4371, 0.465, 0.4376, 0.5481, 0.08219, 0.3088, 0.1004, 0.3088, 0.1004, 0.3117, 0.08219, 0.3117, 0.08219, 0.3117, 0.1004, 0.3117, 0.1004, 0.3409, 0.08219, 0.3409, 0.0822, 0.2762, 0.1004, 0.2763, 0.1004, 0.2795, 0.0822, 0.2795, 0.1183, 0.2825, 0.1004, 0.2825, 0.1004, 0.2795, 0.1183, 0.2795, -0.006719, 0.542, -0.006769, 0.4582, 1.005, 0.4576, 1.005, 0.5413, 0.08222, 0.003253, 0.1004, 0.003255, 0.1004, 0.2763, 0.0822, 0.2762, 0.08222, 0.9966, 0.1004, 0.9966, 0.1004, 0.9997, 0.08222, 0.9997, 0.08222, 0.0003116, 0.1004, 0.0003134, 0.1004, 0.003255, 0.08222, 0.003253, 0.4222, 0.7341, 0.4213, 0.7159, 0.4242, 0.7159, 0.4251, 0.7341, 0.08222, 0.9731, 0.1004, 0.9731, 0.1004, 0.9966, 0.08222, 0.9966, 0.8909, 0.5482, 0.891, 0.4647, 1.001, 0.4645, 1.001, 0.5479, 0.4265, 0.5687, 0.4296, 0.5687, 0.4296, 0.5869, 0.4265, 0.5869, 0.08218, 0.415, 0.1004, 0.4151, 0.1004, 0.4194, 0.08218, 0.4194, 0.6211, 0.5472, 0.6207, 0.4641, 0.641, 0.464, 0.6414, 0.5471, 0.6593, 0.547, 0.6589, 0.4639, 0.9975, 0.4623, 0.9978, 0.5453, 0.08218, 0.4232, 0.1004, 0.4232, 0.1003, 0.495, 0.08218, 0.495, 0.3097, 0.2203, 0.3097, 0.2242, 0.2202, 0.2223, 0.2201, 0.2187, 0.3423, 0.3788, 0.3422, 0.4623, 0.0005112, 0.4615, 0.0004978, 0.3783, 0.1176, 0.8559, 0.1, 0.8559, 0.0999, 0.7827, 0.1174, 0.7827, 0.4297, 0.7456, 0.4297, 0.7748, 0.4265, 0.7748, 0.4265, 0.7456, 0.4297, 0.6806, 0.4297, 0.6985, 0.4265, 0.6985, 0.4265, 0.6806, 0.4297, 0.6985, 0.4297, 0.7277, 0.4265, 0.7277, 0.4265, 0.6985, 0.4297, 0.7277, 0.4297, 0.7456, 0.4265, 0.7456, 0.4265, 0.7277, 0.08218, 0.5019, 0.0003035, 0.5019, 0.0003034, 0.4987, 0.08218, 0.4987, 0.1183, 0.5019, 0.1003, 0.5019, 0.1003, 0.4987, 0.1183, 0.4987, 0.08218, 0.495, 0.1003, 0.495, 0.1003, 0.4987, 0.08218, 0.4987, 0.2171, 0.2187, 0.2201, 0.2187, 0.2202, 0.2223, 0.2171, 0.2222, 0.0999, 0.7749, 0.1174, 0.7749, 0.1174, 0.7778, 0.0999, 0.7778, 0.08195, 0.7749, 0.0999, 0.7749, 0.0999, 0.7778, 0.08196, 0.7778, 0.1735, 0.7827, 0.1174, 0.7827, 0.1174, 0.7778, 0.1735, 0.7778, 0.1174, 0.7827, 0.0999, 0.7827, 0.0999, 0.7778, 0.1174, 0.7778, 0.4307, 0.4591, 0.4337, 0.4591, 0.4338, 0.4642, 0.4307, 0.4644, 0.6178, 0.4543, 0.7021, 0.4524, 0.7021, 0.4556, 0.6179, 0.4579, 0.08212, 0.5945, 0.08218, 0.5019, 0.1003, 0.5019, 0.1002, 0.5945, 0.3379, 0.5378, -0.002925, 0.5366, -0.0003484, -0.004228, 0.3405, -0.002672, 0.694, 0.7739, 0.6946, 0.6576, 1.001, 0.6582, 1.001, 0.7738, 0.1002, 0.5945, 0.1003, 0.5019, 0.1183, 0.5019, 0.1181, 0.5945, 0.7021, 0.4524, 0.705, 0.4522, 0.7051, 0.4555, 0.7021, 0.4556, 0.1183, 0.4987, 0.1003, 0.4987, 0.1003, 0.495, 0.1183, 0.495, 0.1183, 0.4232, 0.1004, 0.4232, 0.1004, 0.4194, 0.1183, 0.4194, 0.3374, 0.6574, -0.003496, 0.6566, -0.002925, 0.5366, 0.3379, 0.5378, 0.0003065, 0.5945, 0.0003035, 0.5019, 0.08218, 0.5019, 0.08212, 0.5945, 0.0003112, 0.7749, 0.08195, 0.7749, 0.08196, 0.7778, 0.0003113, 0.7778, 0.0003038, 0.495, 0.08218, 0.495, 0.08218, 0.4987, 0.0003034, 0.4987, 0.1003, 0.5019, 0.08218, 0.5019, 0.08218, 0.4987, 0.1003, 0.4987, 0.4312, 0.3565, 0.4314, 0.3373, 0.4344, 0.3374, 0.4341, 0.3565, 0.0003106, 0.4232, 0.08218, 0.4232, 0.08218, 0.495, 0.0003038, 0.495, 0.0003114, 0.415, 0.08218, 0.415, 0.08218, 0.4194, 0.000311, 0.4193, 0.6207, 0.4641, 0.6203, 0.38, 0.6405, 0.3799, 0.641, 0.464, 0.6589, 0.4639, 0.6585, 0.3799, 0.9972, 0.3782, 0.9975, 0.4623, 0.0999, 0.7827, 0.08196, 0.7827, 0.08196, 0.7778, 0.0999, 0.7778, 0.4227, 0.6425, 0.4256, 0.6427, 0.4249, 0.6608, 0.422, 0.6607, 0.0003472, 0.9731, 0.08222, 0.9731, 0.08222, 0.9966, 0.0003514, 0.9966, 0.000352, 0.0003034, 0.08222, 0.0003116, 0.08222, 0.003253, 0.0003517, 0.003245, 0.0003514, 0.9966, 0.08222, 0.9966, 0.08222, 0.9997, 0.0003519, 0.9997, 0.0003517, 0.003245, 0.08222, 0.003253, 0.0822, 0.2762, 0.0003247, 0.2762, 0.0003247, 0.2762, 0.0822, 0.2762, 0.0822, 0.2795, 0.0003245, 0.2795, 0.0003212, 0.3117, 0.08219, 0.3117, 0.08219, 0.3409, 0.0003184, 0.3409, 0.0003215, 0.3088, 0.08219, 0.3088, 0.08219, 0.3117, 0.0003212, 0.3117, 0.2716, 0.4659, 0.2712, 0.3818, 0.4367, 0.381, 0.4371, 0.465, 0.4227, 0.7533, 0.4222, 0.7341, 0.4251, 0.7341, 0.4256, 0.7533, 0.0003184, 0.3409, 0.08219, 0.3409, 0.08219, 0.3761, 0.0003151, 0.376, 0.1205, 0.4666, 0.12, 0.3825, 0.1338, 0.3825, 0.1343, 0.4665, 0.1343, 0.4665, 0.1338, 0.3825, 0.2712, 0.3818, 0.2716, 0.4659, 0.1004, 0.2825, 0.0822, 0.2825, 0.0822, 0.2795, 0.1004, 0.2795, 0.891, 0.4647, 0.891, 0.3802, 1.001, 0.3802, 1.001, 0.4645, 0.2149, 0.7827, 0.1735, 0.7827, 0.1735, 0.7778, 0.2149, 0.7778, 0.1183, 0.3761, 0.1735, 0.3761, 0.1735, 0.4151, 0.1183, 0.4151, 0.1183, 0.3409, 0.1735, 0.3409, 0.1735, 0.3761, 0.1183, 0.3761, 0.2149, 0.2825, 0.1735, 0.2825, 0.1735, 0.2795, 0.2149, 0.2795, 0.1183, 0.3088, 0.1735, 0.3088, 0.1735, 0.3117, 0.1183, 0.3117, 0.1183, 0.4151, 0.1735, 0.4151, 0.1735, 0.4194, 0.1183, 0.4194, 0.1183, 0.3117, 0.1735, 0.3117, 0.1735, 0.3409, 0.1183, 0.3409, 0.1183, 0.4232, 0.1735, 0.4232, 0.1734, 0.495, 0.1183, 0.495, 0.1183, 0.495, 0.1734, 0.495, 0.1734, 0.4987, 0.1183, 0.4987, 0.1183, 0.2763, 0.1735, 0.2763, 0.1735, 0.2795, 0.1183, 0.2795, 0.1183, 0.003257, 0.1735, 0.003262, 0.1735, 0.2763, 0.1183, 0.2763, 0.1183, 0.9966, 0.1735, 0.9966, 0.1735, 0.9997, 0.1183, 0.9997, 0.1183, 0.003257, 0.1183, 0.0003152, 0.1735, 0.0003205, 0.1735, 0.003262, 0.1184, 0.9704, 0.1184, 0.9025, 0.1735, 0.9025, 0.1735, 0.9704, 0.1184, 0.9025, 0.1183, 0.8833, 0.1735, 0.8833, 0.1735, 0.9025, 0.1176, 0.8559, 0.1174, 0.7827, 0.1735, 0.7827, 0.1735, 0.8559, 0.4349, 0.002104, 0.6184, 0.001194, 0.6203, 0.38, 0.4367, 0.381, 0.4297, 0.5297, 0.4296, 0.5687, 0.4265, 0.5687, 0.4265, 0.5297, 0.1, 0.8559, 0.08202, 0.8559, 0.08196, 0.7827, 0.0999, 0.7827, 0.7039, 0.3399, 0.7036, 0.3787, 0.7003, 0.3787, 0.7007, 0.3399, 0.3665, -0.0003614, 0.4711, -0.0002676, 0.4708, 0.3797, 0.3661, 0.3791, 0.4711, -0.0002676, 0.5611, -0.0001895, 0.5607, 0.3802, 0.4708, 0.3797, 0.4349, 0.002104, 0.4367, 0.381, 0.2712, 0.3818, 0.2693, 0.002924, 0.0003314, 0.8833, 0.08219, 0.8833, 0.08223, 0.9025, 0.0003348, 0.9025, 1.005, 0.4576, -0.006769, 0.4582, -0.00682, 0.3735, 1.005, 0.3729, 0.1183, 0.3055, 0.1735, 0.3055, 0.1735, 0.3088, 0.1183, 0.3088, 0.0003218, 0.3055, 0.08219, 0.3055, 0.08219, 0.3088, 0.0003215, 0.3088, 0.08219, 0.3055, 0.1004, 0.3055, 0.1004, 0.3088, 0.08219, 0.3088, 0.7007, 0.2655, 0.7045, 0.2655, 0.7046, 0.2697, 0.7004, 0.2697, 0.1735, 0.3055, 0.2149, 0.3055, 0.2149, 0.3088, 0.1735, 0.3088, 0.2168, 0.03401, 0.2202, 0.0338, 0.2204, 0.03736, 0.2171, 0.03752, 0.1184, 0.9731, 0.1184, 0.9704, 0.1735, 0.9704, 0.1735, 0.9731, 0.5607, 0.465, 0.5607, 0.3802, 0.8783, 0.3803, 0.8782, 0.4648, 0.0003348, 0.9025, 0.08223, 0.9025, 0.08223, 0.9704, 0.0003467, 0.9704, 0.08223, 0.9025, 0.1004, 0.9025, 0.1004, 0.9704, 0.08223, 0.9704, 0.1735, 0.9731, 0.1735, 0.9704, 0.2149, 0.9704, 0.2149, 0.9731, 0.5603, 0.8671, 0.8779, 0.8674, 0.8778, 0.9959, 0.5602, 0.9957, 0.4942, 0.1062, 0.4911, 0.1062, 0.4909, 0.03318, 0.4941, 0.03317, 0.1004, 0.9025, 0.1184, 0.9025, 0.1184, 0.9704, 0.1004, 0.9704, 0.5607, 0.3802, 0.5611, -0.0001895, 0.8786, 8.655e-05, 0.8783, 0.3803, 0.4344, 0.3374, 0.4314, 0.3373, 0.4333, 0.2661, 0.4366, 0.2662, -0.002403, 0.6139, -0.002719, 0.5503, 0.1056, 0.5498, 0.1059, 0.6133, 0.1004, 0.2825, 0.1183, 0.2825, 0.1183, 0.3055, 0.1004, 0.3055, 0.2158, 0.009975, 0.2196, 0.009862, 0.2202, 0.0338, 0.2168, 0.03401, -0.003549, 0.3831, -0.005429, 0.004287, 0.1029, 0.003749, 0.1048, 0.3826, 0.1735, 0.2825, 0.2149, 0.2825, 0.2149, 0.3055, 0.1735, 0.3055, 0.701, 0.2398, 0.7049, 0.2398, 0.7045, 0.2655, 0.7007, 0.2655, -0.001408, 0.8141, -0.002403, 0.6139, 0.1059, 0.6133, 0.1069, 0.8136, -0.002719, 0.5503, -0.003132, 0.4672, 0.1052, 0.4667, 0.1056, 0.5498, 0.0822, 0.2825, 0.1004, 0.2825, 0.1004, 0.3055, 0.08219, 0.3055, 0.0003241, 0.2825, 0.0822, 0.2825, 0.08219, 0.3055, 0.0003218, 0.3055, -0.003132, 0.4672, -0.003549, 0.3831, 0.1048, 0.3826, 0.1052, 0.4667, 0.1183, 0.2825, 0.1735, 0.2825, 0.1735, 0.3055, 0.1183, 0.3055, 0.1735, 0.9966, 0.1735, 0.9731, 0.2149, 0.9731, 0.2149, 0.9966, 0.1183, 0.9966, 0.1184, 0.9731, 0.1735, 0.9731, 0.1735, 0.9966, 0.0003467, 0.9704, 0.08223, 0.9704, 0.08222, 0.9731, 0.0003472, 0.9731, 0.06903, 0.1077, 0.4971, 0.106, 0.4969, 0.2697, 0.06881, 0.2648, 0.4941, 0.03317, 0.4909, 0.03318, 0.4909, 0.03017, 0.4941, 0.03018, 0.1004, 0.9704, 0.1184, 0.9704, 0.1184, 0.9731, 0.1004, 0.9731, 0.8783, 0.3803, 0.8786, 8.655e-05, 0.8914, 9.754e-05, 0.891, 0.3802, 0.4366, 0.2662, 0.4333, 0.2661, 0.4332, 0.2627, 0.4367, 0.2626, 0.4873, 0.03, 0.4909, 0.03017, 0.4909, 0.03318, 0.4873, 0.03322, 0.01131, 0.5085, -0.0004402, 0.5072, 0.0002041, 0.2733, 0.01196, 0.273, 0.1183, 0.3088, 0.1004, 0.3088, 0.1004, 0.3055, 0.1183, 0.3055, 0.9923, 0.5198, 0.9925, 0.3799, 1.004, 0.38, 1.004, 0.7112, -0.003447, 0.2639, -0.003593, 0.3686, -0.01098, 0.3685, -0.01083, 0.2636, 0.9198, 0.2746, 0.9197, 0.3791, 0.4967, 0.3743, 0.4969, 0.2697, 0.06821, 0.7006, 0.06867, 0.3694, 0.4967, 0.3743, 0.4963, 0.7055, 0.9221, 0.5098, 0.5001, 0.5086, 0.5007, 0.2741, 0.9227, 0.2751, 0.2414, 0.03361, 0.3535, 0.03157, 0.3536, 0.03448, 0.2415, 0.03659, 0.08223, 0.9704, 0.1004, 0.9704, 0.1004, 0.9731, 0.08222, 0.9731, 0.12, 0.3825, 0.1048, 0.3826, 0.1029, 0.003749, 0.1182, 0.003673, 0.4198, 0.5297, 0.4177, 0.6434, 0.4157, 0.6434, 0.4176, 0.5297, 0.515, 0.2269, 0.5169, 0.2264, 0.5169, 0.2296, 0.515, 0.2296, 0.06919, -0.0112, 0.4972, -0.006333, 0.4971, 0.106, 0.06903, 0.1077, 0.9931, -0.0005698, 1.005, -0.0003617, 1.005, 0.1385, 0.9928, 0.125, 0.92, 0.1175, 0.9198, 0.2746, 0.4969, 0.2697, 0.4971, 0.106, 0.9235, 0.003716, 0.9231, 0.1406, 0.5011, 0.1395, 0.5015, 0.00229, 0.01268, 0.00162, 0.01232, 0.1383, 0.0005741, 0.1384, 0.0009346, 0.002263, 0.01196, 0.273, 0.0002041, 0.2733, 0.0005741, 0.1384, 0.01232, 0.1383, 0.1209, 0.5497, 0.1205, 0.4666, 0.1343, 0.4665, 0.1347, 0.5496, 0.994, 0.2751, 0.9944, 0.1407, 1.002, 0.1405, 1.001, 0.2748, 0.8781, 0.5486, 0.5606, 0.5491, 0.5607, 0.465, 0.8782, 0.4648, 1.002, 0.0047, 1.002, 0.1405, 0.9944, 0.1407, 0.9948, 0.004171, -0.01057, -0.01211, -0.002955, -0.01201, -0.003017, 0.1135, -0.01064, 0.1266, 0.4162, 0.8321, 0.419, 0.8337, 0.4198, 0.8502, 0.4171, 0.8504, 0.2202, 0.0338, 0.2228, 0.03395, 0.2226, 0.03732, 0.2204, 0.03736, 1.001, 0.51, 0.9933, 0.51, 0.994, 0.2751, 1.001, 0.2748, -0.01144, 0.6988, -0.01098, 0.3685, -0.003593, 0.3686, -0.004053, 0.6997, 0.06881, 0.2648, 0.06867, 0.3694, -0.003593, 0.3686, -0.003447, 0.2639, -0.01064, 0.1266, -0.003017, 0.1135, -0.003447, 0.2639, -0.01083, 0.2636, 0.4969, 0.2697, 0.4967, 0.3743, 0.06867, 0.3694, 0.06881, 0.2648, 0.4177, 0.6434, 0.416, 0.7585, 0.4136, 0.7585, 0.4157, 0.6434, 0.5007, 0.2741, 0.5011, 0.1395, 0.9231, 0.1406, 0.9227, 0.2751, 0.2228, 0.03395, 0.2414, 0.03361, 0.2415, 0.03659, 0.2226, 0.03732, 0.9933, 0.51, 0.9221, 0.5098, 0.9227, 0.2751, 0.994, 0.2751, -0.004053, 0.6997, -0.003593, 0.3686, 0.06867, 0.3694, 0.06821, 0.7006, 0.4162, 0.8321, 0.4152, 0.8142, 0.4185, 0.8141, 0.419, 0.8337, 0.4141, 0.7768, 0.4164, 0.7741, 0.4176, 0.7946, 0.4144, 0.7948, 0.4136, 0.7585, 0.416, 0.7585, 0.4164, 0.7741, 0.4141, 0.7768, 0.4185, 0.8141, 0.4152, 0.8142, 0.4144, 0.7948, 0.4176, 0.7946, 1.005, 0.1385, 1.005, 0.2759, 0.9926, 0.2755, 0.9928, 0.125, 0.5182, 0.2258, 0.515, 0.2255, 0.515, 0.2231, 0.5182, 0.2231, 1.005, 0.2759, 1.004, 0.38, 0.9925, 0.3799, 0.9926, 0.2755, 0.9195, 0.519, 0.9197, 0.3791, 0.9925, 0.3799, 0.9923, 0.5198, 0.08309, 0.5086, 0.01131, 0.5085, 0.01196, 0.273, 0.08374, 0.2731, 0.4642, 0.03058, 0.4873, 0.03, 0.4873, 0.03322, 0.4643, 0.03365, 0.3535, 0.03157, 0.4642, 0.03058, 0.4643, 0.03365, 0.3536, 0.03448, 0.5001, 0.5086, 0.08309, 0.5086, 0.08374, 0.2731, 0.5007, 0.2741, 0.4963, 0.7055, 0.4967, 0.3743, 0.9197, 0.3791, 0.9195, 0.519, 0.4972, -0.006333, 0.9202, -0.001458, 0.92, 0.1175, 0.4971, 0.106, 0.5015, 0.00229, 0.5011, 0.1395, 0.08411, 0.1384, 0.08449, 0.001478, 0.5007, 0.2741, 0.08374, 0.2731, 0.08411, 0.1384, 0.5011, 0.1395, 0.7131, 0.3753, 0.727, 0.3753, 0.727, 0.3949, 0.713, 0.3949, 0.7197, 0.4166, 0.7173, 0.4184, 0.7168, 0.3986, 0.7197, 0.3986, 0.7131, 0.3753, 0.7265, 0.3724, 0.727, 0.3753, 0.7139, 0.3986, 0.7161, 0.3986, 0.7161, 0.4169, 0.7138, 0.4142, 0.713, 0.3949, 0.727, 0.3949, 0.7264, 0.398, 0.5144, 0.2155, 0.5144, 0.2291, 0.4948, 0.2291, 0.4948, 0.2155, 0.515, 0.2185, 0.515, 0.2155, 0.5345, 0.2155, 0.5345, 0.2186, 0.4993, 0.7936, 0.08233, 0.7826, 0.08309, 0.5086, 0.5001, 0.5086, 0.9925, 0.795, 0.9213, 0.7948, 0.9221, 0.5098, 0.9933, 0.51, 0.9998, 0.795, 0.9925, 0.795, 0.9933, 0.51, 1.001, 0.51, 0.9213, 0.7948, 0.4993, 0.7936, 0.5001, 0.5086, 0.9221, 0.5098, 0.01055, 0.7824, -0.001217, 0.7868, -0.0004402, 0.5072, 0.01131, 0.5085, 0.5606, 0.5491, 0.8781, 0.5486, 0.878, 0.6938, 0.5605, 0.6935, 0.4392, 0.8701, 0.4383, 0.6937, 0.5611, 0.6931, 0.5619, 0.8695, 0.2736, 0.8709, 0.2728, 0.6945, 0.4383, 0.6937, 0.4392, 0.8701, 0.1363, 0.8716, 0.1354, 0.6952, 0.2728, 0.6945, 0.2736, 0.8709, 0.5619, 0.8695, 0.5611, 0.6931, 0.5813, 0.693, 0.5822, 0.866, 0.1225, 0.8717, 0.1216, 0.6953, 0.1354, 0.6952, 0.1363, 0.8716, 0.4707, 0.5472, 0.5606, 0.5491, 0.5605, 0.6935, 0.4705, 0.6934, 0.1231, 0.9965, 0.1225, 0.8717, 0.1363, 0.8716, 0.1369, 0.9964, 0.5626, 0.9943, 0.5619, 0.8695, 0.5822, 0.866, 0.5828, 0.9942, 0.1369, 0.9964, 0.1363, 0.8716, 0.2736, 0.8709, 0.2743, 0.9957, 0.2743, 0.9957, 0.2736, 0.8709, 0.4392, 0.8701, 0.4398, 0.9949, 0.4398, 0.9949, 0.4392, 0.8701, 0.5619, 0.8695, 0.5626, 0.9943, 0.009969, 0.9939, -0.001791, 0.9939, -0.001217, 0.7868, 0.01055, 0.7824, 0.9207, 0.9965, 0.4987, 0.9953, 0.4993, 0.7936, 0.9213, 0.7948, 0.9992, 0.9967, 0.992, 0.9967, 0.9925, 0.795, 0.9998, 0.795, 0.992, 0.9967, 0.9207, 0.9965, 0.9213, 0.7948, 0.9925, 0.795, 0.08175, 0.9941, 0.009969, 0.9939, 0.01055, 0.7824, 0.08233, 0.7826, 0.4987, 0.9953, 0.08175, 0.9941, 0.08233, 0.7826, 0.4993, 0.7936, 0.5605, 0.6935, 0.878, 0.6938, 0.8779, 0.8674, 0.5603, 0.8671, 0.4705, 0.6934, 0.5605, 0.6935, 0.5603, 0.8671, 0.4704, 0.867, 0.4958, 1.006, 0.4959, 0.9815, 0.9191, 0.795, 0.9188, 1.011, 0.9188, 1.011, 0.9191, 0.795, 0.9919, 0.7958, 0.9916, 1.012, -0.004472, 1.001, -0.004438, 0.9758, 0.06782, 0.9766, 0.06779, 1.001, -0.01186, 1.001, -0.01182, 0.9757, -0.004438, 0.9758, -0.004472, 1.001, 0.06779, 1.001, 0.06782, 0.9766, 0.4959, 0.9815, 0.4958, 1.006, 0.9916, 1.012, 0.9919, 0.7958, 1.004, 0.9873, 1.004, 1.012, -0.0004997, 0.9971, -0.0005745, 0.982, 0.1077, 0.9815, 0.1078, 0.9966, -0.006541, 0.9992, -0.006457, 0.977, 1.005, 0.9764, 1.005, 0.9986, 0.8907, 0.813, 1.001, 0.8125, 1.001, 0.981, 0.8905, 0.9809, 0.8908, 0.6116, 1.001, 0.6116, 1.001, 0.8125, 0.8907, 0.813, 0.4959, 0.9815, 0.4963, 0.7055, 0.9195, 0.519, 0.9191, 0.795, -0.004438, 0.9758, -0.004053, 0.6997, 0.06821, 0.7006, 0.06782, 0.9766, -0.01182, 0.9757, -0.01144, 0.6988, -0.004053, 0.6997, -0.004438, 0.9758, 0.06782, 0.9766, 0.06821, 0.7006, 0.4963, 0.7055, 0.4959, 0.9815, 0.9919, 0.7958, 0.9923, 0.5198, 1.004, 0.7112, 1.004, 0.9873, -0.0005745, 0.982, -0.001408, 0.8141, 0.1069, 0.8136, 0.1077, 0.9815, -0.006457, 0.977, -0.006559, 0.8078, 1.005, 0.8072, 1.005, 0.9764, 0.4211, 0.5859, 0.4241, 0.586, 0.4233, 0.6221, 0.4204, 0.6225, 0.4204, 0.6225, 0.4233, 0.6221, 0.4258, 0.6415, 0.423, 0.6419, 0.423, 0.5297, 0.4258, 0.5303, 0.4246, 0.5664, 0.4217, 0.5663, 0.4217, 0.5663, 0.4246, 0.5664, 0.4241, 0.586, 0.4211, 0.5859, 0.2149, 0.7778, 0.1735, 0.7778, 0.1734, 0.774, 0.2149, 0.7749, 0.1735, 0.7778, 0.1174, 0.7778, 0.1174, 0.7749, 0.1734, 0.774, 0.2149, 0.5945, 0.1737, 0.5942, 0.1738, 0.5018, 0.2149, 0.5019, 0.1737, 0.5942, 0.1181, 0.5945, 0.1183, 0.5019, 0.1738, 0.5018, 0.1734, 0.4987, 0.1738, 0.5018, 0.1183, 0.5019, 0.1183, 0.4987, 0.2149, 0.4986, 0.2149, 0.5019, 0.1738, 0.5018, 0.1734, 0.4987, 0.6593, 0.547, 0.9978, 0.5453, 0.9984, 0.6997, 0.5993, 0.6973, 0.7081, 0.2628, 0.709, 0.1781, 0.7453, 0.1781, 0.7453, 0.2628, 0.7453, 0.2628, 0.7453, 0.1781, 0.7722, 0.1781, 0.7722, 0.2628, 0.694, 0.7739, 1.001, 0.7738, 0.9998, 0.9977, 0.693, 0.997, 0.4966, 0.002789, 0.7433, 0.001618, 0.7438, 0.5743, 0.497, 0.5753, 0.497, 0.5753, 0.7438, 0.5743, 0.7441, 1.002, 0.4973, 1.002, 0.403, 0.6987, 0.0005494, 0.7001, 0.0005243, 0.5428, 0.3422, 0.5441, 0.998, 0.5769, 0.7438, 0.5743, 0.7433, 0.001618, 0.9978, -0.002701, 0.9982, 1.004, 0.7441, 1.002, 0.7438, 0.5743, 0.998, 0.5769, 0.7197, 0.4166, 0.7197, 0.4349, 0.7174, 0.4348, 0.7173, 0.4184, 0.4703, 0.9956, 0.426, 0.9955, 0.4274, 0.8665, 0.4704, 0.867, 0.4704, 0.867, 0.4274, 0.8665, 0.4267, 0.6969, 0.4705, 0.6934, 0.4705, 0.6934, 0.4267, 0.6969, 0.366, 0.5451, 0.4707, 0.5472, 0.3426, -0.0003839, 0.3665, -0.0003614, 0.3661, 0.3791, 0.3423, 0.3788, 0.1003, 0.8833, 0.08219, 0.8833, 0.08208, 0.861, 0.1001, 0.861, 0.1183, 0.8833, 0.1178, 0.8609, 0.1735, 0.8609, 0.1735, 0.8833, 0.1183, 0.8833, 0.1003, 0.8833, 0.1001, 0.861, 0.1178, 0.8609, 0.4708, 0.3797, 0.4707, 0.464, 0.366, 0.4629, 0.3661, 0.3791, 0.4906, 0.1259, 0.4936, 0.126, 0.4927, 0.1495, 0.4902, 0.1358, 0.4707, 0.464, 0.4707, 0.5472, 0.366, 0.5451, 0.366, 0.4629, 0.4312, 0.3565, 0.4341, 0.3565, 0.4338, 0.3786, 0.4309, 0.3785, 0.08219, 0.8833, 0.0003314, 0.8833, 0.0003268, 0.861, 0.08208, 0.861, 0.1735, 0.8833, 0.1735, 0.8609, 0.2149, 0.8609, 0.2149, 0.8833, 0.0004374, -0.000684, 0.3426, -0.0003839, 0.3423, 0.3788, 0.0004978, 0.3783, 0.1001, 0.861, 0.08208, 0.861, 0.08202, 0.8559, 0.1, 0.8559, 0.1178, 0.8609, 0.1176, 0.8559, 0.1735, 0.8559, 0.1735, 0.8609, 0.1178, 0.8609, 0.1001, 0.861, 0.1, 0.8559, 0.1176, 0.8559, 0.3661, 0.3791, 0.366, 0.4629, 0.3422, 0.4623, 0.3423, 0.3788, 0.4902, 0.1358, 0.4927, 0.1495, 0.4926, 0.1547, 0.49, 0.1413, 0.366, 0.4629, 0.366, 0.5451, 0.3422, 0.5441, 0.3422, 0.4623, 0.4309, 0.3785, 0.4338, 0.3786, 0.4338, 0.3836, 0.4308, 0.3836, 0.08208, 0.861, 0.0003268, 0.861, 0.0003256, 0.8559, 0.08202, 0.8559, 0.1735, 0.8609, 0.1735, 0.8559, 0.2149, 0.8558, 0.2149, 0.8609, 0.1183, 0.4194, 0.1735, 0.4194, 0.1735, 0.4232, 0.1183, 0.4232, 0.641, 0.464, 0.6405, 0.3799, 0.6585, 0.3799, 0.6589, 0.4639, 0.000311, 0.4193, 0.08218, 0.4194, 0.08218, 0.4232, 0.0003106, 0.4232, 0.1183, 0.495, 0.1003, 0.495, 0.1004, 0.4232, 0.1183, 0.4232, 0.08218, 0.4194, 0.1004, 0.4194, 0.1004, 0.4232, 0.08218, 0.4232, 0.6414, 0.5471, 0.641, 0.464, 0.6589, 0.4639, 0.6593, 0.547, 0.7003, 0.3832, 0.7036, 0.3832, 0.7036, 0.3871, 0.7005, 0.3872, 0.2149, 0.495, 0.1734, 0.495, 0.1735, 0.4232, 0.2149, 0.4232, 0.6405, 0.3799, 0.6387, 0.001094, 0.6566, 0.001005, 0.6585, 0.3799, 0.2178, 0.1454, 0.2209, 0.1329, 0.2209, 0.1367, 0.2178, 0.1491, 0.4866, 0.1357, 0.4902, 0.1358, 0.49, 0.1413, 0.486, 0.1409, 0.5813, 0.693, 0.6414, 0.5471, 0.6593, 0.547, 0.5993, 0.6973, 0.4267, 0.6969, 0.403, 0.6987, 0.3422, 0.5441, 0.366, 0.5451, 0.863, 0.1594, 0.8628, 0.2507, 0.8588, 0.2507, 0.8588, 0.1594, 0.3096, 0.1329, 0.3131, 0.1327, 0.3131, 0.137, 0.3096, 0.137, 0.8632, 0.0657, 0.8633, 0.1559, 0.8588, 0.1559, 0.8586, 0.06571, 0.4965, 0.5744, 0.2532, 0.5049, 0.2527, -0.006941, 0.4962, 0.002647, 0.3368, 0.7753, 0.3518, 0.7739, 0.3508, 0.996, 0.3358, 0.9966, 0.1736, 0.6872, 0.1177, 0.6877, 0.1178, 0.5985, 0.1736, 0.5981, 0.2149, 0.6877, 0.1736, 0.6872, 0.1736, 0.5981, 0.2149, 0.5985, 0.000309, 0.6877, 0.0003063, 0.5985, 0.08206, 0.5985, 0.08204, 0.6877, 0.6806, 0.6579, 0.3523, 0.6568, 0.3529, 0.5375, 0.6812, 0.5388, 0.1001, 0.6877, 0.1001, 0.5985, 0.1178, 0.5985, 0.1177, 0.6877, 0.3368, 0.7753, 0.3374, 0.6574, 0.3523, 0.6568, 0.3518, 0.7739, 0.6812, 0.5388, 0.3529, 0.5375, 0.3554, -0.002607, 0.6837, -0.001108, 0.08204, 0.6877, 0.08206, 0.5985, 0.1001, 0.5985, 0.1001, 0.6877, 0.5281, 0.4566, 0.6141, 0.4544, 0.6142, 0.4581, 0.5279, 0.4615, 0.401, 0.2233, 0.4009, 0.2279, 0.3137, 0.2243, 0.3137, 0.2204, -0.004061, 0.7753, -0.003496, 0.6566, 0.3374, 0.6574, 0.3368, 0.7753, -0.004061, 0.7753, 0.3368, 0.7753, 0.3358, 0.9966, -0.005145, 0.9957, 0.709, 0.1781, 0.7089, 0.0854, 0.7452, 0.08542, 0.7453, 0.1781, 0.7453, 0.1781, 0.7452, 0.08542, 0.7722, 0.08542, 0.7722, 0.1781, 0.1736, 0.5981, 0.1178, 0.5985, 0.1181, 0.5945, 0.1737, 0.5942, 0.2149, 0.5985, 0.1736, 0.5981, 0.1737, 0.5942, 0.2149, 0.5945, 0.0003063, 0.5985, 0.0003065, 0.5945, 0.08212, 0.5945, 0.08206, 0.5985, 0.3523, 0.6568, 0.3374, 0.6574, 0.3379, 0.5378, 0.3529, 0.5375, 0.1001, 0.5985, 0.1002, 0.5945, 0.1181, 0.5945, 0.1178, 0.5985, 0.3529, 0.5375, 0.3379, 0.5378, 0.3405, -0.002672, 0.3554, -0.002607, 0.08206, 0.5985, 0.08212, 0.5945, 0.1002, 0.5945, 0.1001, 0.5985, 0.6141, 0.4544, 0.6178, 0.4543, 0.6179, 0.4579, 0.6142, 0.4581, 0.3137, 0.2204, 0.3137, 0.2243, 0.3097, 0.2242, 0.3097, 0.2203, 0.4875, 0.2267, 0.4873, 0.2317, 0.4046, 0.2281, 0.4047, 0.2234, 0.4337, 0.4591, 0.5231, 0.4563, 0.5233, 0.4616, 0.4338, 0.4642, 0.08195, 0.7749, 0.08201, 0.6915, 0.1, 0.6915, 0.0999, 0.7749, 1.002, 0.5397, 0.6951, 0.5387, 0.6976, -0.001046, 1.004, 0.0003536, 0.0999, 0.7749, 0.1, 0.6915, 0.1176, 0.6915, 0.1174, 0.7749, 1.001, 0.6582, 0.6946, 0.6576, 0.6951, 0.5387, 1.002, 0.5397, 0.0003112, 0.7749, 0.000309, 0.6915, 0.08201, 0.6915, 0.08195, 0.7749, 0.2149, 0.7749, 0.1734, 0.774, 0.1735, 0.6909, 0.2149, 0.6915, 0.1734, 0.774, 0.1174, 0.7749, 0.1176, 0.6915, 0.1735, 0.6909, 0.6801, 0.7746, 0.694, 0.7739, 0.693, 0.997, 0.679, 0.9972, 0.6801, 0.7746, 0.6806, 0.6579, 0.6946, 0.6576, 0.694, 0.7739, 0.3518, 0.7739, 0.3523, 0.6568, 0.6806, 0.6579, 0.6801, 0.7746, 0.3518, 0.7739, 0.6801, 0.7746, 0.679, 0.9972, 0.3508, 0.996, 0.4962, 0.002647, 0.7515, 0.00224, 0.7517, 0.5741, 0.4965, 0.5744, 0.4965, 0.5744, 0.7517, 0.5741, 0.7519, 0.9997, 0.4967, 0.9993, 0.4047, 0.2234, 0.4046, 0.2281, 0.4009, 0.2279, 0.401, 0.2233, 0.5231, 0.4563, 0.5281, 0.4566, 0.5279, 0.4615, 0.5233, 0.4616, 0.08201, 0.6915, 0.08204, 0.6877, 0.1001, 0.6877, 0.1, 0.6915, 0.6951, 0.5387, 0.6812, 0.5388, 0.6837, -0.001108, 0.6976, -0.001046, 0.1, 0.6915, 0.1001, 0.6877, 0.1177, 0.6877, 0.1176, 0.6915, 0.6946, 0.6576, 0.6806, 0.6579, 0.6812, 0.5388, 0.6951, 0.5387, 0.000309, 0.6915, 0.000309, 0.6877, 0.08204, 0.6877, 0.08201, 0.6915, 0.2149, 0.6915, 0.1735, 0.6909, 0.1736, 0.6872, 0.2149, 0.6877, 0.1735, 0.6909, 0.1176, 0.6915, 0.1177, 0.6877, 0.1736, 0.6872, 0.3238, 0.5747, 0.3244, 0.003469, 0.3376, 0.002674, 0.3398, 0.5751, 0.9799, 0.5746, 0.9806, 0.001933, 1.0, 0.002631, 0.9995, 0.5747, 0.3247, 0.9975, 1.404e-05, 0.9981, 0.0005277, 0.575, 0.3238, 0.5747, 0.6804, 0.9985, 0.3394, 0.9975, 0.3398, 0.5751, 0.6809, 0.5755, 0.7723, 0.354, 0.7431, 0.3541, 0.7453, 0.2628, 0.7722, 0.2628, 0.7431, 0.3541, 0.7082, 0.3541, 0.7081, 0.2628, 0.7453, 0.2628, 0.00443, -0.002161, 0.005008, 0.5638, -0.004696, 0.5777, -0.005286, -0.0019, 0.005008, 0.5638, 0.005459, 1.005, -0.00426, 1.005, -0.004696, 0.5777, 0.4965, 0.5744, 0.4967, 0.9993, 0.2535, 1.0, 0.2532, 0.5049, 0.3394, 0.9975, 0.3247, 0.9975, 0.3238, 0.5747, 0.3398, 0.5751, 0.0005277, 0.575, 0.001808, 0.003618, 0.3244, 0.003469, 0.3238, 0.5747, 0.2209, 0.1329, 0.3096, 0.1329, 0.3096, 0.137, 0.2209, 0.1367, 0.8633, 0.1559, 0.863, 0.1594, 0.8588, 0.1594, 0.8588, 0.1559, 0.7515, 0.00224, 0.9965, -0.005324, 0.9966, 0.5233, 0.7517, 0.5741, 0.7729, 0.06503, 0.7729, 0.06124, 0.8586, 0.06154, 0.8586, 0.06571, 0.8999, 0.9966, 0.6957, 0.997, 0.6963, 0.5749, 0.8989, 0.575, 0.6809, 0.5755, 0.6802, 0.002727, 0.6955, 0.002612, 0.6963, 0.5749, 0.8634, 0.0003034, 0.8634, 0.06152, 0.8586, 0.06154, 0.8584, 0.0003159, 0.402, 0.1338, 0.4062, 0.1337, 0.4061, 0.1384, 0.4019, 0.1383, 0.3131, 0.1327, 0.402, 0.1338, 0.4019, 0.1383, 0.3131, 0.137, 0.3398, 0.5751, 0.3376, 0.002674, 0.6802, 0.002727, 0.6809, 0.5755, 0.2527, -0.006941, 0.2532, 0.5049, -0.004715, 0.5239, -0.005128, -0.004778, 0.2532, 0.5049, 0.2535, 1.0, -0.004348, 1.002, -0.004715, 0.5239, 0.6957, 0.997, 0.6804, 0.9985, 0.6809, 0.5755, 0.6963, 0.5749, 0.8634, 0.06152, 0.8632, 0.0657, 0.8586, 0.06571, 0.8586, 0.06154, 0.8588, 0.1594, 0.7737, 0.1583, 0.7737, 0.1543, 0.8588, 0.1559, 0.7452, 0.08542, 0.7431, 0.0003771, 0.7723, 0.0004384, 0.7722, 0.08542, 0.3096, 0.137, 0.3131, 0.137, 0.3137, 0.2204, 0.3097, 0.2203, 0.7452, 0.08542, 0.7089, 0.0854, 0.7082, 0.0003034, 0.7431, 0.0003771, 0.401, 0.2233, 0.4019, 0.1383, 0.4061, 0.1384, 0.4047, 0.2234, 0.7517, 0.5741, 0.9966, 0.5233, 0.9967, 1.001, 0.7519, 0.9997, 0.497, 0.5753, 0.4973, 1.002, 0.2441, 1.003, 0.2436, 0.5415, 0.4966, 0.002789, 0.497, 0.5753, 0.2436, 0.5415, 0.243, -0.00448, 0.7117, 0.4279, 0.7124, 0.4638, 0.7075, 0.4644, 0.7065, 0.4281, 0.8999, 0.9966, 0.8989, 0.575, 0.9799, 0.5746, 0.9803, 0.9965, 0.2436, 0.5415, 0.2441, 1.003, 0.06292, 1.004, 0.06246, 0.5548, 0.243, -0.00448, 0.2436, 0.5415, 0.06246, 0.5548, 0.06189, -0.002772, 0.6963, 0.5749, 0.6955, 0.002612, 0.8982, 0.002899, 0.8989, 0.575, 0.4062, 0.1337, 0.4676, 0.1349, 0.4675, 0.1397, 0.4061, 0.1384, 0.9998, 0.9965, 0.9803, 0.9965, 0.9799, 0.5746, 0.9995, 0.5747, 0.515, 0.2225, 0.515, 0.2192, 0.52, 0.2192, 0.52, 0.2225, 0.06246, 0.5548, 0.06292, 1.004, 0.005459, 1.005, 0.005008, 0.5638, 0.7108, 0.4085, 0.7057, 0.4087, 0.7076, 0.3724, 0.7124, 0.3731, 0.7065, 0.4281, 0.7057, 0.4087, 0.7108, 0.4085, 0.7117, 0.4279, 0.4676, 0.1349, 0.4866, 0.1357, 0.486, 0.1409, 0.4675, 0.1397, 0.7161, 0.4169, 0.7161, 0.4349, 0.713, 0.4348, 0.7138, 0.4142])
me_cube_001.materials.append(mat_material)
me_cube_001.materials.append(mat_material_001)
me_cube_001.use_remesh_preserve_volume = False
me_cube_001.use_remesh_preserve_attributes = False
me_cube_001.use_mirror_vertex_groups = False
me_cube_001.update()

# ---- objects
ob_door = bpy.data.objects.new('Door', me_cube)
ob_door_way = bpy.data.objects.new('Door_Way', me_cube_001)

# ---- transforms, parenting, visibility, modifiers, constraints
ob_door.location = (-2.921, 2.554, 9.298)
ob_door.rotation_euler = (0.0, -0.0, 1.571)
ob_door.scale = (1.0, 1.0, 1.112)
ob_door.lock_rotations_4d = False
ob_door.empty_display_type = 'ARROWS'
ob_door.lineart.crease_threshold = 0.0
ob_door_way.location = (-0.01417, -0.001191, 0.0)
ob_door_way.lock_rotations_4d = False
ob_door_way.empty_display_type = 'ARROWS'
ob_door_way.lineart.crease_threshold = 0.0

# ---- collection membership
col_collection.objects.link(ob_door)
col_collection.objects.link(ob_door_way)

# ---- scene / render settings (as saved in the file)
scene.frame_start = 1; scene.frame_end = 250; scene.frame_set(1)
scene.render.engine = 'BLENDER_EEVEE_NEXT'
scene.cycles.use_denoising = False
scene.cycles.samples = 128
scene.cycles.sampling_pattern = 'TABULATED_SOBOL'
scene.cycles.use_adaptive_sampling = False
scene.cycles.use_light_tree = False
scene.view_settings.view_transform = 'Filmic'
bpy.context.view_layer.update()

# ---- added for rendering (the .blend has no active camera and no usable light): camera, sun
cam_auto = bpy.data.cameras.new('AutoCamera')
cam_auto.lens = 50.0
cam_auto.sensor_width = 36.0
cam_auto.clip_end = 1000.0
ob_auto_camera = bpy.data.objects.new('AutoCamera', cam_auto)
scene.collection.objects.link(ob_auto_camera)
ob_auto_camera.location = (29.0035, -55.3285, 39.0853)
ob_auto_camera.rotation_euler = (1.09748, -7.21219e-08, 0.694738)
scene.camera = ob_auto_camera
light_auto_sun = bpy.data.lights.new('AutoSun', 'SUN')
light_auto_sun.energy = 3.0
light_auto_sun.angle = 0.0523599
ob_auto_sun = bpy.data.objects.new('AutoSun', light_auto_sun)
scene.collection.objects.link(ob_auto_sun)
ob_auto_sun.rotation_euler = (0.872665, 0.174533, 0.523599)
bpy.context.view_layer.update()
